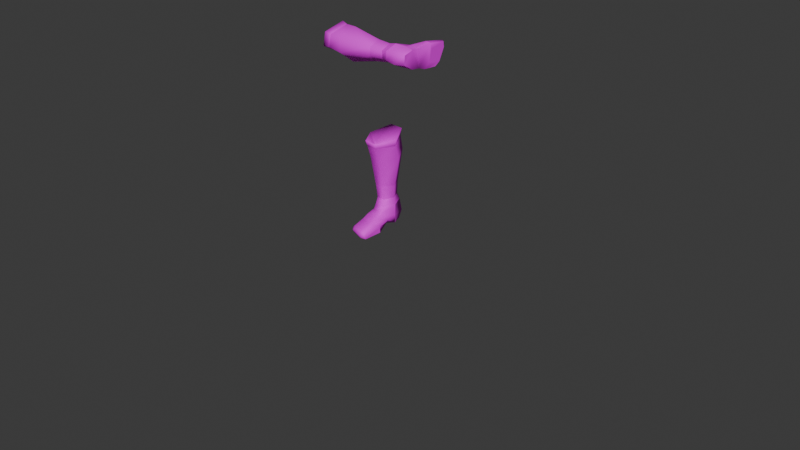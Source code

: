 # Source: chain_boots_skinned.blend  (saved by Blender 4.0.36; exported with 4.5.12 LTS)
import bpy
from mathutils import Matrix  # noqa: F401  (used for matrix-valued properties, if any)

bpy.ops.wm.read_factory_settings(use_empty=True)
scene = bpy.context.scene
scene.name = 'Scene'

# ---- collections
col_gltf_not_exported = bpy.data.collections.new('glTF_not_exported'); scene.collection.children.link(col_gltf_not_exported)
col_gltf_not_exported.hide_render = True
col_gltf_not_exported.hide_viewport = True

# ---- images (referenced by path relative to the original .blend; pixels are not part of the script)
import os
ASSET_DIR = os.environ.get("B2B_ASSET_DIR", "")  # directory of the original .blend (textures are referenced by path, not embedded)
HERE = os.path.dirname(os.path.abspath(__file__))  # packed textures are extracted next to this script under _unpacked/

def load_image(name, relpath, width, height, colorspace="sRGB"):
    """Load a texture the original file referenced (path relative to the .blend, or extracted next to this script)."""
    p = next((c for c in (os.path.join(HERE, relpath), os.path.join(ASSET_DIR, relpath)) if relpath and os.path.exists(c)), "")
    if p:
        img = bpy.data.images.load(p, check_existing=True)
        img.name = name
    else:  # same state as the original file: an image datablock whose file is absent (Cycles renders it pink)
        img = bpy.data.images.new(name, width, height)
        img.source = "FILE"
        img.filepath = "//" + (relpath or name)
    img.colorspace_settings.name = colorspace
    return img
img_atlas_2k_diff_png = load_image('atlas_2k_diff.png', 'atlas_2k_diff.png', 1024, 1024, 'sRGB')

# ---- materials (node trees are filled in below, after node groups)
mat_13___default = bpy.data.materials.new('13 - Default')
mat_13___default.use_backface_culling = True
mat_13___default.use_transparent_shadow = False
mat_13___default.diffuse_color = (0.5686, 0.9843, 0.5686, 1.0)

# ---- material node trees
mat_13___default.use_nodes = True; mat_13___default.node_tree.nodes.clear()
_N = mat_13___default.node_tree.nodes; _L = mat_13___default.node_tree.links
n0 = _N.new('ShaderNodeBsdfPrincipled'); n0.name = 'Principled BSDF'; n0.location = (10, 300)
n0.inputs[1].default_value = 0.2
n0.inputs[2].default_value = 0.8
n1 = _N.new('ShaderNodeOutputMaterial'); n1.name = 'Material Output'; n1.location = (320, 270)
n2 = _N.new('ShaderNodeTexImage'); n2.name = 'Image Texture'; n2.location = (-280, 275)
n2.image = img_atlas_2k_diff_png
_L.new(n0.outputs[0], n1.inputs[0])
_L.new(n2.outputs[0], n0.inputs[0])
n1.is_active_output = True

# ---- world
world_world = bpy.data.worlds.new('World'); scene.world = world_world
world_world.use_nodes = True; world_world.node_tree.nodes.clear()
_N = world_world.node_tree.nodes; _L = world_world.node_tree.links
n0 = _N.new('ShaderNodeOutputWorld'); n0.name = 'World Output'; n0.location = (300, 300)
n1 = _N.new('ShaderNodeBackground'); n1.name = 'Background'; n1.location = (10, 300)
n1.inputs[0].default_value = (0.05088, 0.05088, 0.05088, 1.0)
_L.new(n1.outputs[0], n0.inputs[0])
n0.is_active_output = True
world_world.color = (0.05088, 0.05088, 0.05088)
world_world.use_sun_shadow = False
world_world.sun_shadow_jitter_overblur = 0.0

# ---- meshes
me_scale_boots = bpy.data.meshes.new('scale_boots')
me_scale_boots.from_pydata([(-0.006408, 0.001595, 0.000258), (-0.006485, 0.001246, 0.0009775), (-0.006168, 0.001253, 0.001116), (-0.006083, 0.001635, 0.0003266), (-0.006497, 0.0006875, 0.001001), (-0.00618, 0.0006403, 0.001141), (-0.005881, 0.0004966, -0.0006918), (-0.006118, 5.052e-05, 0.0002725), (-0.00644, 0.0001498, 0.0002087), (-0.006224, 0.0005565, -0.0006705), (-0.006224, 0.0005565, -0.0006705), (-0.0062, 0.00119, -0.0007025), (-0.005855, 0.001192, -0.0007268), (-0.005881, 0.0004966, -0.0006918), (-0.006083, 0.001635, 0.0003266), (-0.006408, 0.001595, 0.000258), (-0.006118, 5.052e-05, 0.0002725), (-0.00644, 0.0001498, 0.0002087), (-0.002624, 0.003781, -8.658e-05), (-0.002323, 0.003695, -0.0009101), (-0.002298, 0.003378, -0.0007735), (-0.001716, 0.003683, -0.0009974), (-0.001744, 0.003366, -0.0008531), (-0.002572, 0.003456, -2.262e-05), (-0.001042, 0.003745, -0.0001922), (-0.001388, 0.003983, 0.0008118), (-0.001446, 0.00364, 0.0007965), (-0.002077, 0.00401, 0.0009167), (-0.002073, 0.003665, 0.0008921), (-0.00113, 0.003424, -0.0001189), (-0.002077, 0.00401, 0.0009167), (-0.002624, 0.003781, -8.658e-05), (-0.002572, 0.003456, -2.262e-05), (-0.002073, 0.003665, 0.0008921), (-0.001042, 0.003745, -0.0001922), (-0.00113, 0.003424, -0.0001189), (-0.006168, 0.001253, 0.001116), (-0.00618, 0.0006403, 0.001141), (-0.006306, 0.0008794, 0.0009036), (-0.006306, 0.0008814, 0.0009035), (-0.006306, 0.0008826, 0.0009005), (-0.006083, 0.001635, 0.0003266), (-0.005881, 0.0004966, -0.0006918), (-0.005855, 0.001192, -0.0007268), (-0.006305, 0.0008812, 0.0008966), (-0.006305, 0.0008789, 0.0008967), (-0.006306, 0.0008774, 0.0009003), (-0.006118, 5.052e-05, 0.0002725), (-0.002323, 0.003695, -0.0009101), (-0.002624, 0.003781, -8.658e-05), (-0.001839, 0.003558, -0.0007427), (-0.001838, 0.003557, -0.0007458), (-0.001836, 0.003557, -0.000746), (-0.001716, 0.003683, -0.0009974), (-0.001388, 0.003983, 0.0008118), (-0.001042, 0.003745, -0.0001922), (-0.001833, 0.003557, -0.000743), (-0.001835, 0.003558, -0.0007392), (-0.001837, 0.003558, -0.0007389), (-0.002077, 0.00401, 0.0009167), (-0.01095, 3.177e-05, 0.00111), (-0.01095, 3.177e-05, 0.001111), (-0.01095, 3.179e-05, 0.001111), (-0.001244, -0.0009506, -0.0009604), (-0.001244, -0.000951, -0.000961), (-0.001244, -0.0009504, -0.0009613), (-0.01081, 0.0002105, 0.001061), (-0.01081, 0.0002105, 0.001061), (-0.01081, 0.0002105, 0.001062), (-0.01079, 0.001521, 0.001678), (-0.01079, 0.001528, 0.000881), (-0.01079, 0.001243, 0.001237), (-0.01079, 0.0003193, 0.001176), (-0.01079, 0.0003962, 0.002169), (-0.01079, 0.0006723, 0.002232), (-0.01079, 0.0006355, 0.00129), (-0.001567, -0.0009246, -0.002041), (-0.001391, -0.0009246, -0.001061), (-0.001717, -0.0009246, -0.001143), (-0.002564, -0.0009246, -0.0006461), (-0.002637, -0.0009246, -0.00144), (-0.00246, -0.0009246, -0.001751), (-0.002313, -0.0009246, -0.000991), (-0.01079, 0.000478, -0.0001276), (-0.01033, 0.0003987, -6.726e-05), (-0.01036, 0.0003714, 0.000507), (-0.01018, 0.001411, -8.962e-05), (-0.01079, 0.001402, -5.728e-05), (-0.01079, 0.00142, 0.0004433), (-0.01018, 0.001411, -8.962e-05), (-0.009972, 0.001218, 0.0005884), (-0.009689, 0.00117, 0.0004939), (-0.01033, 0.0003987, -6.726e-05), (-0.009973, 0.000523, 0.0007774), (-0.01009, 0.0004752, 0.001231), (-0.009734, 0.0003924, -7.139e-05), (-0.009703, 0.0005968, 0.0006068), (-0.009973, 0.0007335, 0.0008783), (-0.01008, 0.0007106, 0.00132), (-0.01011, 0.001284, 0.0009773), (-0.01036, 0.001455, 0.0004015), (-0.009717, 0.001391, -8.913e-05), (-0.01079, 0.000478, -0.0001276), (-0.01079, 0.0006557, -0.00066), (-0.01033, 0.0005647, -0.0007687), (-0.01033, 0.0003987, -6.726e-05), (-0.009724, 0.0006592, -0.0007222), (-0.01079, 0.00111, -0.0006627), (-0.01028, 0.001175, -0.0007561), (-0.009725, 0.001112, -0.0006645), (-0.009734, 0.0003924, -7.139e-05), (-0.01079, 0.001402, -5.728e-05), (-0.01018, 0.001411, -8.962e-05), (-0.009717, 0.001391, -8.913e-05), (-0.01045, 0.001536, 0.0009719), (-0.01036, 0.001455, 0.0004015), (-0.01079, 0.001528, 0.000881), (-0.01046, 0.0003122, 0.001207), (-0.01079, 0.0003193, 0.001176), (-0.01063, 0.0005681, 0.000411), (-0.01045, 0.001536, 0.0009719), (-0.01031, 0.00136, 0.001262), (-0.01021, 0.0004212, 0.001515), (-0.01046, 0.0003122, 0.001207), (-0.01036, 0.0003714, 0.000507), (-0.0102, 0.0006847, 0.00159), (-0.01043, 0.000419, 0.00221), (-0.01021, 0.0004212, 0.001515), (-0.0102, 0.0006847, 0.00159), (-0.01061, 0.0003752, 0.002301), (-0.0104, 0.0006837, 0.002254), (-0.01046, 0.0003122, 0.001207), (-0.01079, 0.0003962, 0.002169), (-0.01079, 0.0003193, 0.001176), (-0.01061, 0.0006627, 0.002341), (-0.01079, 0.001528, 0.000881), (-0.01079, 0.001521, 0.001678), (-0.01061, 0.001544, 0.001796), (-0.01045, 0.001536, 0.0009719), (-0.01079, 0.001314, 0.001969), (-0.01053, 0.00147, 0.001713), (-0.01031, 0.00136, 0.001262), (-0.01061, 0.001329, 0.002073), (-0.01079, 0.0006723, 0.002232), (-0.01053, 0.00129, 0.001994), (-0.01079, 0.001314, 0.001969), (-0.01079, 0.0003193, 0.001176), (-0.01079, 0.001528, 0.000881), (-0.01079, 0.00142, 0.0004433), (-0.01063, 0.0005681, 0.000411), (-0.01079, 0.001402, -5.728e-05), (-0.01079, 0.000478, -0.0001276), (-0.01079, 0.00111, -0.0006627), (-0.01079, 0.0006557, -0.00066), (-0.009703, 0.0005968, 0.0006068), (-0.009734, 0.0003924, -7.139e-05), (-0.009368, 0.0004631, -5.299e-05), (-0.009371, 0.0006922, 0.0004665), (-0.00938, 0.00115, 0.0003822), (-0.009689, 0.00117, 0.0004939), (-0.009724, 0.0006592, -0.0007222), (-0.009725, 0.001112, -0.0006645), (-0.009395, 0.001072, -0.0005498), (-0.009387, 0.0007261, -0.0006059), (-0.009717, 0.001391, -8.913e-05), (-0.009391, 0.001356, -6.603e-05), (-0.009395, 0.001072, -0.0005498), (-0.009391, 0.001356, -6.603e-05), (-0.008681, 0.001455, -5.884e-05), (-0.00868, 0.001096, -0.0006163), (-0.008675, 0.0006907, -0.0006164), (-0.009387, 0.0007261, -0.0006059), (-0.009368, 0.0004631, -5.299e-05), (-0.00868, 0.000408, -3.272e-05), (-0.008669, 0.000737, 0.0004961), (-0.009371, 0.0006922, 0.0004665), (-0.008665, 0.001149, 0.0005056), (-0.00938, 0.00115, 0.0003822), (-0.009368, 0.0004631, -5.299e-05), (-0.00868, 0.000408, -3.272e-05), (-0.009391, 0.001356, -6.603e-05), (-0.008681, 0.001455, -5.884e-05), (-0.008681, 0.001455, -5.884e-05), (-0.008665, 0.001149, 0.0005056), (-0.007225, 0.001261, 0.0007217), (-0.008669, 0.000737, 0.0004961), (-0.007232, 0.0006787, 0.0007157), (-0.00868, 0.001096, -0.0006163), (-0.008681, 0.001455, -5.884e-05), (-0.007192, 0.001792, -3.277e-05), (-0.008675, 0.0006907, -0.0006164), (-0.007051, 0.00125, -0.000903), (-0.007043, 0.0005923, -0.0008686), (-0.007179, 0.000107, -5.843e-06), (-0.00868, 0.000408, -3.272e-05), (-0.007179, 0.000107, -5.843e-06), (-0.007192, 0.001792, -3.277e-05), (-0.006485, 0.001246, 0.0009775), (-0.006497, 0.0006875, 0.001001), (-0.006408, 0.001595, 0.000258), (-0.00868, 0.000408, -3.272e-05), (-0.00644, 0.0001498, 0.0002087), (-0.0062, 0.00119, -0.0007025), (-0.006224, 0.0005565, -0.0006705), (-0.006408, 0.001595, 0.000258), (-0.00644, 0.0001498, 0.0002087), (-0.001418, -0.0009246, 0.0002517), (-0.001562, -0.000767, -0.0002752), (-0.001375, -0.0004928, -0.0003908), (-0.002349, -0.0003136, 0.0003072), (-0.002443, -0.0005001, -0.0001767), (-0.002413, -0.0009246, -0.0002215), (-0.002349, -0.0003136, 0.0003072), (-0.00233, 0.0001472, 0.0003044), (-0.002169, 0.0001744, -0.0002979), (-0.001554, -0.0001097, -0.0006448), (-0.00161, 0.0001606, -0.0004679), (-0.001338, 0.0001301, 0.0001863), (-0.001552, -0.0002302, -0.001101), (-0.001795, -0.0002208, -0.001166), (-0.001345, -0.0004642, 0.0001833), (-0.001375, -0.0004928, -0.0003908), (-0.002226, -0.0001081, -0.0003868), (-0.002331, -0.0002456, -0.0007671), (-0.002443, -0.0005001, -0.0001767), (-0.001773, -0.0001097, -0.000724), (-0.001418, -0.0009246, 0.0002517), (-0.001345, -0.0004642, 0.0001833), (-0.001439, -0.0004645, 0.0008979), (-0.001338, 0.0001301, 0.0001863), (-0.001538, 0.0001404, 0.0008606), (-0.001541, -0.0009246, 0.0007992), (-0.002048, -0.000417, 0.0009467), (-0.001995, 0.0001392, 0.0008488), (-0.001993, -0.0009246, 0.0008477), (-0.002349, -0.0003136, 0.0003072), (-0.00233, 0.0001472, 0.0003044), (-0.002344, -0.0009246, 0.0002747), (-0.002581, -0.000585, -0.000736), (-0.002564, -0.0009246, -0.0006461), (-0.002344, -0.0009246, 0.0002747), (-0.001345, -0.0004642, 0.0001833), (-0.001387, -0.0006014, -0.001093), (-0.001391, -0.0009246, -0.001061), (-0.002581, -0.000585, -0.000736), (-0.001526, -0.0003423, -0.001389), (-0.001796, -0.0003328, -0.001437), (-0.001387, -0.0006014, -0.001093), (-0.002435, -0.0004505, -0.001043), (-0.001526, -0.0003423, -0.001389), (-0.001594, -0.0005718, -0.00208), (-0.001862, -0.0005427, -0.002097), (-0.001387, -0.0006014, -0.001093), (-0.00156, -0.0007492, -0.002175), (-0.00185, -0.0007492, -0.002186), (-0.001391, -0.0009246, -0.001061), (-0.001567, -0.0009246, -0.002041), (-0.001848, -0.0009246, -0.002076), (-0.002564, -0.0009246, -0.0006461), (-0.002581, -0.000585, -0.000736), (-0.002672, -0.00075, -0.001555), (-0.002637, -0.0009246, -0.00144), (-0.002486, -0.00075, -0.001852), (-0.002435, -0.0004505, -0.001043), (-0.002589, -0.0006653, -0.00148), (-0.002439, -0.0006653, -0.001777), (-0.00246, -0.0009246, -0.001751), (-0.001848, -0.0009246, -0.002076), (-0.001391, -0.0009246, -0.001061), (-0.001562, -0.000767, -0.0002752), (-0.002413, -0.0009246, -0.0002215), (-0.002564, -0.0009246, -0.0006461), (-0.001796, -0.0003328, -0.001437), (-0.002413, -0.0009246, -0.0002215), (-0.001562, -0.000767, -0.0002752), (-0.001418, -0.0009246, 0.0002517), (-0.001541, -0.0009246, 0.0007992), (-0.001993, -0.0009246, 0.0008477), (-0.002344, -0.0009246, 0.0002747), (-0.001691, 0.0004927, -0.0003189), (-0.00161, 0.0001606, -0.0004679), (-0.002169, 0.0001744, -0.0002979), (-0.00141, 0.0004965, 0.0001748), (-0.001338, 0.0001301, 0.0001863), (-0.001617, 0.0004777, 0.0007514), (-0.001538, 0.0001404, 0.0008606), (-0.001967, 0.0004697, 0.0007304), (-0.001995, 0.0001392, 0.0008488), (-0.002298, 0.0004728, 0.0002777), (-0.00233, 0.0001472, 0.0003044), (-0.002138, 0.0004835, -0.000189), (-0.001984, 0.001185, 0.0007984), (-0.001967, 0.0004697, 0.0007304), (-0.001617, 0.0004777, 0.0007514), (-0.002397, 0.001183, 0.0002799), (-0.002298, 0.0004728, 0.0002777), (-0.00141, 0.0004965, 0.0001748), (-0.001691, 0.0004927, -0.0003189), (-0.001738, 0.001195, -0.0003444), (-0.001358, 0.001184, 0.0001486), (-0.002138, 0.0004835, -0.000189), (-0.00141, 0.0004965, 0.0001748), (-0.001358, 0.001184, 0.0001486), (-0.00158, 0.00119, 0.0007578), (-0.002298, 0.0004728, 0.0002777), (-0.002397, 0.001183, 0.0002799), (-0.002149, 0.001198, -0.0003125), (-0.002397, 0.001183, 0.0002799), (-0.002735, 0.002672, 0.0002867), (-0.002283, 0.002638, -0.0005173), (-0.002149, 0.001198, -0.0003125), (-0.001703, 0.002631, -0.00057), (-0.00158, 0.00119, 0.0007578), (-0.001457, 0.002822, 0.0009975), (-0.002108, 0.002813, 0.001098), (-0.001358, 0.001184, 0.0001486), (-0.001061, 0.002685, 9.036e-05), (-0.001984, 0.001185, 0.0007984), (-0.002735, 0.002672, 0.0002867), (-0.001738, 0.001195, -0.0003444), (-0.001061, 0.002685, 9.036e-05), (-0.002572, 0.003456, -2.262e-05), (-0.002298, 0.003378, -0.0007735), (-0.001744, 0.003366, -0.0008531), (-0.00113, 0.003424, -0.0001189), (-0.001446, 0.00364, 0.0007965), (-0.002073, 0.003665, 0.0008921), (-0.002572, 0.003456, -2.262e-05), (-0.002397, 0.001183, 0.0002799), (-0.00113, 0.003424, -0.0001189), (-0.001358, 0.001184, 0.0001486)], [], [(0, 1, 2), (2, 3, 0), (1, 4, 5), (6, 7, 8), (8, 9, 6), (10, 11, 12), (12, 13, 10), (14, 12, 11), (11, 15, 14), (5, 2, 1), (16, 5, 4), (4, 17, 16), (18, 19, 20), (19, 21, 22), (20, 23, 18), (24, 25, 26), (25, 27, 28), (26, 29, 24), (28, 26, 25), (30, 31, 32), (32, 33, 30), (21, 34, 35), (22, 20, 19), (35, 22, 21), (36, 37, 38), (39, 40, 41), (42, 43, 44), (45, 46, 47), (41, 36, 39), (43, 41, 40), (44, 45, 42), (40, 44, 43), (47, 42, 45), (37, 47, 46), (38, 39, 36), (46, 38, 37), (48, 49, 50), (51, 52, 53), (54, 55, 56), (57, 58, 59), (59, 54, 57), (49, 59, 58), (50, 51, 48), (58, 50, 49), (53, 48, 51), (55, 53, 52), (56, 57, 54), (52, 56, 55), (60, 61, 62), (63, 64, 65), (66, 67, 68), (69, 70, 71), (72, 73, 74), (70, 72, 75), (76, 77, 78), (79, 80, 81), (77, 79, 82), (83, 84, 85), (86, 87, 88), (89, 90, 91), (92, 93, 94), (93, 92, 95), (95, 96, 93), (97, 98, 94), (97, 90, 99), (90, 97, 96), (90, 89, 100), (91, 101, 89), (96, 97, 93), (96, 91, 90), (102, 103, 104), (105, 104, 106), (103, 107, 108), (104, 105, 102), (104, 108, 109), (106, 110, 105), (107, 111, 112), (112, 108, 107), (108, 112, 113), (108, 104, 103), (109, 106, 104), (113, 109, 108), (114, 115, 88), (88, 116, 114), (88, 115, 86), (117, 118, 119), (85, 119, 83), (119, 85, 117), (120, 121, 99), (100, 99, 90), (122, 94, 98), (122, 123, 124), (94, 93, 97), (94, 124, 92), (124, 94, 122), (121, 125, 98), (99, 98, 97), (99, 100, 120), (98, 125, 122), (98, 99, 121), (126, 127, 128), (127, 126, 129), (129, 126, 130), (129, 131, 127), (131, 129, 132), (132, 133, 131), (132, 129, 134), (135, 136, 137), (137, 138, 135), (137, 136, 139), (138, 137, 140), (140, 141, 138), (140, 137, 142), (139, 142, 137), (139, 143, 134), (134, 143, 132), (134, 142, 139), (142, 144, 140), (142, 134, 130), (74, 75, 72), (74, 145, 71), (75, 71, 70), (71, 145, 69), (71, 75, 74), (146, 147, 148), (130, 134, 129), (130, 144, 142), (144, 130, 128), (141, 140, 144), (128, 130, 126), (128, 141, 144), (148, 149, 146), (148, 150, 151), (151, 150, 152), (151, 149, 148), (152, 153, 151), (154, 155, 156), (157, 158, 159), (160, 161, 162), (155, 160, 163), (156, 157, 154), (163, 156, 155), (161, 164, 165), (162, 163, 160), (159, 154, 157), (164, 159, 158), (165, 162, 161), (158, 165, 164), (166, 167, 168), (169, 170, 171), (168, 169, 166), (172, 173, 174), (174, 175, 172), (174, 176, 177), (171, 166, 169), (178, 171, 170), (170, 179, 178), (177, 175, 174), (180, 177, 176), (176, 181, 180), (182, 183, 184), (183, 185, 186), (187, 188, 189), (190, 187, 191), (190, 192, 193), (185, 194, 195), (196, 184, 197), (184, 186, 198), (184, 196, 182), (197, 199, 196), (193, 200, 190), (201, 193, 192), (192, 191, 202), (192, 203, 201), (189, 191, 187), (191, 192, 190), (191, 189, 204), (202, 203, 192), (204, 202, 191), (195, 186, 185), (186, 184, 183), (186, 195, 205), (198, 197, 184), (205, 198, 186), (206, 207, 208), (209, 210, 211), (212, 213, 214), (215, 216, 217), (215, 218, 219), (220, 221, 218), (217, 220, 215), (214, 222, 212), (222, 223, 224), (222, 214, 216), (225, 219, 223), (216, 215, 225), (216, 225, 222), (226, 227, 228), (227, 229, 230), (231, 228, 232), (230, 228, 227), (228, 230, 233), (228, 231, 226), (234, 232, 235), (233, 232, 228), (232, 234, 231), (232, 233, 236), (235, 237, 234), (236, 235, 232), (238, 239, 211), (211, 240, 209), (211, 210, 238), (208, 241, 206), (242, 208, 207), (207, 243, 242), (224, 212, 222), (244, 224, 223), (218, 245, 246), (218, 215, 220), (245, 218, 221), (221, 247, 245), (223, 222, 225), (223, 248, 244), (248, 223, 219), (246, 219, 218), (219, 225, 215), (219, 246, 248), (249, 250, 251), (249, 252, 253), (250, 253, 254), (252, 255, 256), (253, 250, 249), (253, 256, 257), (256, 253, 252), (258, 259, 260), (261, 260, 262), (259, 263, 264), (260, 261, 258), (260, 264, 265), (264, 260, 259), (266, 262, 254), (257, 254, 253), (262, 266, 261), (262, 265, 251), (254, 251, 250), (254, 257, 266), (78, 267, 76), (267, 78, 82), (81, 82, 79), (82, 78, 77), (82, 81, 267), (268, 269, 270), (270, 271, 268), (263, 265, 264), (265, 263, 272), (265, 262, 260), (251, 254, 262), (251, 272, 249), (272, 251, 265), (273, 274, 275), (275, 276, 277), (275, 278, 273), (277, 278, 275), (279, 280, 281), (280, 279, 282), (282, 283, 280), (283, 282, 284), (285, 284, 286), (284, 285, 283), (286, 287, 285), (287, 286, 288), (288, 289, 287), (289, 288, 290), (281, 290, 279), (290, 281, 289), (291, 292, 293), (292, 291, 294), (294, 295, 292), (296, 297, 298), (298, 299, 296), (298, 297, 300), (301, 302, 303), (293, 303, 291), (303, 293, 301), (304, 305, 306), (300, 306, 298), (306, 300, 304), (307, 308, 309), (310, 309, 311), (312, 313, 314), (312, 315, 316), (317, 314, 318), (319, 311, 320), (308, 321, 322), (322, 309, 308), (309, 322, 323), (309, 310, 307), (316, 313, 312), (324, 325, 313), (313, 316, 324), (313, 325, 326), (326, 314, 313), (314, 317, 312), (314, 326, 327), (318, 328, 317), (327, 318, 314), (323, 311, 309), (311, 323, 329), (311, 319, 310), (320, 330, 319), (329, 320, 311)])
me_scale_boots.polygons.foreach_set('use_smooth', [1, 1, 1, 1, 1, 1, 1, 1, 1, 1, 1, 1, 1, 1, 1, 1, 1, 1, 1, 1, 1, 1, 1, 1, 1, 1, 1, 1, 1, 1, 1, 1, 1, 1, 1, 1, 1, 1, 1, 1, 1, 1, 1, 1, 1, 1, 1, 1, 0, 0, 0, 1, 1, 1, 1, 1, 1, 1, 1, 1, 1, 1, 1, 1, 1, 1, 1, 1, 1, 1, 1, 1, 1, 1, 1, 1, 1, 1, 1, 1, 1, 1, 1, 1, 1, 1, 1, 1, 1, 1, 1, 1, 1, 1, 1, 1, 1, 1, 1, 1, 1, 1, 1, 1, 1, 1, 1, 1, 1, 1, 1, 1, 1, 1, 1, 1, 1, 1, 1, 1, 0, 1, 0, 0, 1, 1, 1, 1, 1, 1, 1, 1, 1, 1, 1, 1, 1, 1, 1, 1, 1, 1, 1, 1, 1, 1, 1, 1, 1, 1, 1, 1, 1, 1, 1, 1, 1, 1, 1, 1, 1, 1, 1, 1, 1, 1, 1, 1, 1, 1, 1, 1, 1, 1, 1, 1, 1, 1, 1, 1, 1, 1, 1, 1, 1, 1, 1, 1, 1, 1, 1, 1, 1, 1, 1, 1, 1, 1, 1, 1, 1, 1, 1, 1, 1, 1, 1, 1, 1, 1, 1, 1, 1, 1, 1, 1, 1, 1, 1, 1, 1, 1, 1, 1, 1, 1, 1, 1, 1, 1, 1, 1, 1, 1, 1, 1, 1, 1, 1, 1, 1, 1, 1, 1, 1, 1, 0, 0, 1, 1, 0, 1, 1, 1, 1, 1, 1, 1, 1, 1, 1, 1, 1, 1, 1, 1, 1, 1, 1, 1, 1, 1, 1, 1, 1, 1, 1, 1, 1, 1, 1, 1, 1, 1, 1, 1, 1, 1, 1, 1, 1, 1, 1, 1, 1, 1, 1, 1, 1, 1, 1, 1, 1, 1, 1, 1, 1, 1, 1, 1, 1])
_uv = me_scale_boots.uv_layers.new(name='UVMap')
_uv.uv.foreach_set('vector', [0.4278, 0.7689, 0.4281, 0.7682, 0.4345, 0.7682, 0.4345, 0.7682, 0.4343, 0.7689, 0.4278, 0.7689, 0.4281, 0.7682, 0.428, 0.7683, 0.4344, 0.7683, 0.4342, 0.7694, 0.4344, 0.7684, 0.4279, 0.7684, 0.4279, 0.7684, 0.4277, 0.7694, 0.4342, 0.7694, 0.4277, 0.7694, 0.4278, 0.7688, 0.4343, 0.7689, 0.4343, 0.7689, 0.4342, 0.7695, 0.4277, 0.7694, 0.4345, 0.768, 0.4343, 0.7689, 0.4278, 0.7688, 0.4278, 0.7688, 0.428, 0.768, 0.4345, 0.768, 0.4344, 0.7683, 0.4345, 0.7682, 0.4281, 0.7682, 0.4342, 0.7693, 0.4344, 0.7683, 0.428, 0.7683, 0.428, 0.7683, 0.4278, 0.7693, 0.4342, 0.7693, 0.4342, 0.7692, 0.4344, 0.7685, 0.4279, 0.7685, 0.4344, 0.7685, 0.4345, 0.768, 0.428, 0.768, 0.4279, 0.7685, 0.4278, 0.7692, 0.4342, 0.7692, 0.4345, 0.768, 0.4343, 0.7688, 0.4279, 0.7688, 0.4343, 0.7688, 0.4342, 0.7695, 0.4277, 0.7694, 0.4279, 0.7688, 0.428, 0.768, 0.4345, 0.768, 0.4277, 0.7694, 0.4279, 0.7688, 0.4343, 0.7688, 0.4342, 0.7694, 0.4344, 0.7683, 0.4279, 0.7683, 0.4279, 0.7683, 0.4277, 0.7693, 0.4342, 0.7694, 0.4345, 0.768, 0.4343, 0.7689, 0.4279, 0.7689, 0.428, 0.768, 0.4279, 0.7685, 0.4344, 0.7685, 0.4279, 0.7689, 0.428, 0.768, 0.4345, 0.768, 1.426, 1.785, 1.436, 1.784, 1.432, 1.766, 1.432, 1.766, 1.432, 1.766, 1.419, 1.781, 1.437, 1.785, 1.427, 1.786, 1.432, 1.766, 1.432, 1.766, 1.432, 1.766, 1.443, 1.78, 1.419, 1.781, 1.426, 1.785, 1.432, 1.766, 1.427, 1.786, 1.419, 1.781, 1.432, 1.766, 1.432, 1.766, 1.432, 1.766, 1.437, 1.785, 1.432, 1.766, 1.432, 1.766, 1.427, 1.786, 1.443, 1.78, 1.437, 1.785, 1.432, 1.766, 1.436, 1.784, 1.443, 1.78, 1.432, 1.766, 1.432, 1.766, 1.432, 1.766, 1.426, 1.785, 1.432, 1.766, 1.432, 1.766, 1.436, 1.784, 1.438, 1.785, 1.443, 1.78, 1.431, 1.766, 1.431, 1.766, 1.431, 1.766, 1.429, 1.785, 1.426, 1.785, 1.418, 1.781, 1.431, 1.766, 1.431, 1.766, 1.431, 1.766, 1.437, 1.785, 1.437, 1.785, 1.426, 1.785, 1.431, 1.766, 1.443, 1.78, 1.437, 1.785, 1.431, 1.766, 1.431, 1.766, 1.431, 1.766, 1.438, 1.785, 1.431, 1.766, 1.431, 1.766, 1.443, 1.78, 1.429, 1.785, 1.438, 1.785, 1.431, 1.766, 1.418, 1.781, 1.429, 1.785, 1.431, 1.766, 1.431, 1.766, 1.431, 1.766, 1.426, 1.785, 1.431, 1.766, 1.431, 1.766, 1.418, 1.781, -0.4987, -0.6874, -0.4987, -0.6874, -0.4987, -0.6874, -0.499, -0.686, -0.499, -0.686, -0.499, -0.686, -0.499, -0.6858, -0.499, -0.6858, -0.499, -0.6858, -0.4784, -0.6595, -0.4669, -0.6587, -0.4706, -0.6642, -0.4649, -0.681, -0.4798, -0.6804, -0.4821, -0.6754, -0.4669, -0.6587, -0.4649, -0.681, -0.4714, -0.675, -0.4796, -0.6809, -0.4648, -0.6811, -0.4714, -0.6751, -0.4672, -0.6587, -0.4787, -0.6599, -0.4817, -0.664, -0.4648, -0.6811, -0.4672, -0.6587, -0.4702, -0.6643, 0.4235, 0.7732, 0.4234, 0.7709, 0.4211, 0.7708, 0.4234, 0.7732, 0.4234, 0.7709, 0.421, 0.7708, 0.5552, 0.9583, 0.5765, 0.954, 0.5747, 0.9743, 0.6188, 0.9564, 0.6013, 0.953, 0.6039, 0.9267, 0.6013, 0.953, 0.6188, 0.9564, 0.619, 0.9685, 0.619, 0.9685, 0.5974, 0.9695, 0.6013, 0.953, 0.594, 0.9481, 0.5957, 0.9225, 0.6039, 0.9267, 0.594, 0.9481, 0.5765, 0.954, 0.5751, 0.9268, 0.5765, 0.954, 0.594, 0.9481, 0.5974, 0.9695, 0.5765, 0.954, 0.5552, 0.9583, 0.5552, 0.9374, 0.5747, 0.9743, 0.5547, 0.9756, 0.5552, 0.9583, 0.5974, 0.9695, 0.594, 0.9481, 0.6013, 0.953, 0.5974, 0.9695, 0.5747, 0.9743, 0.5765, 0.954, 0.4147, 0.7798, 0.4147, 0.7807, 0.4165, 0.7812, 0.4165, 0.7798, 0.4165, 0.7812, 0.4195, 0.781, 0.4147, 0.7807, 0.4147, 0.7825, 0.4164, 0.7824, 0.4165, 0.7812, 0.4165, 0.7798, 0.4147, 0.7798, 0.4165, 0.7812, 0.4164, 0.7824, 0.4195, 0.7828, 0.4195, 0.781, 0.4195, 0.7798, 0.4165, 0.7798, 0.4147, 0.7825, 0.4147, 0.7839, 0.4166, 0.784, 0.4166, 0.784, 0.4164, 0.7824, 0.4147, 0.7825, 0.4164, 0.7824, 0.4166, 0.784, 0.4195, 0.7839, 0.4164, 0.7824, 0.4165, 0.7812, 0.4147, 0.7807, 0.4195, 0.7828, 0.4195, 0.781, 0.4165, 0.7812, 0.4195, 0.7839, 0.4195, 0.7828, 0.4164, 0.7824, 0.4174, 0.7731, 0.421, 0.7731, 0.421, 0.7708, 0.421, 0.7708, 0.4183, 0.7708, 0.4174, 0.7731, 0.421, 0.7708, 0.421, 0.7731, 0.4234, 0.7732, 0.4175, 0.7709, 0.4172, 0.7731, 0.4211, 0.7732, 0.4211, 0.7708, 0.4211, 0.7732, 0.4235, 0.7732, 0.4211, 0.7732, 0.4211, 0.7708, 0.4175, 0.7709, 0.5552, 0.9115, 0.5724, 0.9115, 0.5751, 0.9268, 0.5552, 0.9374, 0.5751, 0.9268, 0.5765, 0.954, 0.6045, 0.9114, 0.6039, 0.9267, 0.5957, 0.9225, 0.6045, 0.9114, 0.6208, 0.9113, 0.6201, 0.935, 0.6039, 0.9267, 0.6013, 0.953, 0.594, 0.9481, 0.6039, 0.9267, 0.6201, 0.935, 0.6188, 0.9564, 0.6201, 0.935, 0.6039, 0.9267, 0.6045, 0.9114, 0.5724, 0.9115, 0.5958, 0.9113, 0.5957, 0.9225, 0.5751, 0.9268, 0.5957, 0.9225, 0.594, 0.9481, 0.5751, 0.9268, 0.5552, 0.9374, 0.5552, 0.9115, 0.5957, 0.9225, 0.5958, 0.9113, 0.6045, 0.9114, 0.5957, 0.9225, 0.5751, 0.9268, 0.5724, 0.9115, 0.5325, 0.3276, 0.5348, 0.3178, 0.5255, 0.3173, 0.5348, 0.3178, 0.5325, 0.3276, 0.5334, 0.3338, 0.5334, 0.3338, 0.5325, 0.3276, 0.525, 0.3274, 0.5334, 0.3338, 0.535, 0.3284, 0.5348, 0.3178, 0.535, 0.3284, 0.5334, 0.3338, 0.5327, 0.3402, 0.5327, 0.3402, 0.5346, 0.3403, 0.535, 0.3284, 0.5327, 0.3402, 0.5334, 0.3338, 0.5265, 0.3337, 0.506, 0.3407, 0.5062, 0.3407, 0.5115, 0.3322, 0.5115, 0.3322, 0.5068, 0.3174, 0.506, 0.3407, 0.5115, 0.3322, 0.5062, 0.3407, 0.518, 0.3402, 0.5068, 0.3174, 0.5115, 0.3322, 0.5142, 0.3294, 0.5142, 0.3294, 0.5171, 0.3176, 0.5068, 0.3174, 0.5142, 0.3294, 0.5115, 0.3322, 0.5179, 0.3324, 0.518, 0.3402, 0.5179, 0.3324, 0.5115, 0.3322, 0.518, 0.3402, 0.5261, 0.3401, 0.5265, 0.3337, 0.5265, 0.3337, 0.5261, 0.3401, 0.5327, 0.3402, 0.5265, 0.3337, 0.5179, 0.3324, 0.518, 0.3402, 0.5179, 0.3324, 0.5189, 0.3279, 0.5142, 0.3294, 0.5179, 0.3324, 0.5265, 0.3337, 0.525, 0.3274, -0.4821, -0.6754, -0.4714, -0.675, -0.4649, -0.681, -0.4821, -0.6754, -0.4816, -0.6636, -0.4706, -0.6642, -0.4714, -0.675, -0.4706, -0.6642, -0.4669, -0.6587, -0.4706, -0.6642, -0.4816, -0.6636, -0.4784, -0.6595, -0.4706, -0.6642, -0.4714, -0.675, -0.4821, -0.6754, -0.4656, -0.6835, -0.4667, -0.6591, -0.497, -0.6595, 0.525, 0.3274, 0.5265, 0.3337, 0.5334, 0.3338, 0.525, 0.3274, 0.5189, 0.3279, 0.5179, 0.3324, 0.5189, 0.3279, 0.525, 0.3274, 0.5255, 0.3173, 0.5171, 0.3176, 0.5142, 0.3294, 0.5189, 0.3279, 0.5255, 0.3173, 0.525, 0.3274, 0.5325, 0.3276, 0.5255, 0.3173, 0.5171, 0.3176, 0.5189, 0.3279, -0.497, -0.6595, -0.497, -0.6829, -0.4656, -0.6835, -0.497, -0.6595, -0.4673, -0.6598, -0.466, -0.6834, -0.466, -0.6834, -0.4673, -0.6598, -0.4972, -0.6602, -0.466, -0.6834, -0.497, -0.6829, -0.497, -0.6595, -0.4972, -0.6602, -0.4971, -0.6828, -0.466, -0.6834, 0.438, 0.767, 0.4396, 0.767, 0.4396, 0.7698, 0.4379, 0.7698, 0.4347, 0.7699, 0.4344, 0.767, 0.4379, 0.767, 0.4349, 0.767, 0.4354, 0.7698, 0.4396, 0.767, 0.4379, 0.767, 0.4379, 0.7698, 0.4396, 0.7698, 0.4379, 0.7698, 0.438, 0.767, 0.4379, 0.7698, 0.4396, 0.7698, 0.4396, 0.767, 0.4349, 0.767, 0.4324, 0.767, 0.4328, 0.7698, 0.4354, 0.7698, 0.4379, 0.7698, 0.4379, 0.767, 0.4344, 0.767, 0.438, 0.767, 0.4379, 0.7698, 0.4324, 0.767, 0.4344, 0.767, 0.4347, 0.7699, 0.4328, 0.7698, 0.4354, 0.7698, 0.4349, 0.767, 0.4347, 0.7699, 0.4328, 0.7698, 0.4324, 0.767, 0.4273, 0.7741, 0.4227, 0.7741, 0.4227, 0.7773, 0.4278, 0.7773, 0.4328, 0.7773, 0.4324, 0.7741, 0.4227, 0.7773, 0.4278, 0.7773, 0.4273, 0.7741, 0.4382, 0.7741, 0.4382, 0.7773, 0.4315, 0.7773, 0.4315, 0.7773, 0.4324, 0.7741, 0.4382, 0.7741, 0.4315, 0.7773, 0.4268, 0.7773, 0.4275, 0.7741, 0.4324, 0.7741, 0.4273, 0.7741, 0.4278, 0.7773, 0.4382, 0.7741, 0.4324, 0.7741, 0.4328, 0.7773, 0.4328, 0.7773, 0.4382, 0.7773, 0.4382, 0.7741, 0.4275, 0.7741, 0.4324, 0.7741, 0.4315, 0.7773, 0.4227, 0.7741, 0.4275, 0.7741, 0.4268, 0.7773, 0.4268, 0.7773, 0.4227, 0.7773, 0.4227, 0.7741, 0.5546, 0.9092, 0.5813, 0.9088, 0.5783, 0.9529, 0.5813, 0.9088, 0.6003, 0.9089, 0.599, 0.953, 0.6006, 0.9095, 0.618, 0.9097, 0.6181, 0.9531, 0.5817, 0.9095, 0.6006, 0.9095, 0.5992, 0.953, 0.5817, 0.9095, 0.5783, 0.953, 0.5547, 0.9529, 0.6003, 0.9089, 0.618, 0.9096, 0.618, 0.9531, 0.5547, 0.9527, 0.5783, 0.9529, 0.5779, 0.9758, 0.5783, 0.9529, 0.599, 0.953, 0.5986, 0.9758, 0.5783, 0.9529, 0.5547, 0.9527, 0.5546, 0.9092, 0.5779, 0.9758, 0.5548, 0.9756, 0.5547, 0.9527, 0.5547, 0.9529, 0.5547, 0.9091, 0.5817, 0.9095, 0.5548, 0.9756, 0.5547, 0.9529, 0.5783, 0.953, 0.5783, 0.953, 0.5992, 0.953, 0.5994, 0.9757, 0.5783, 0.953, 0.5784, 0.9757, 0.5548, 0.9756, 0.6181, 0.9531, 0.5992, 0.953, 0.6006, 0.9095, 0.5992, 0.953, 0.5783, 0.953, 0.5817, 0.9095, 0.5992, 0.953, 0.6181, 0.9531, 0.6181, 0.9757, 0.5994, 0.9757, 0.5784, 0.9757, 0.5783, 0.953, 0.6181, 0.9757, 0.5994, 0.9757, 0.5992, 0.953, 0.618, 0.9531, 0.599, 0.953, 0.6003, 0.9089, 0.599, 0.953, 0.5783, 0.9529, 0.5813, 0.9088, 0.599, 0.953, 0.618, 0.9531, 0.6181, 0.9758, 0.5986, 0.9758, 0.5779, 0.9758, 0.5783, 0.9529, 0.6181, 0.9758, 0.5986, 0.9758, 0.599, 0.953, 0.4236, 0.7732, 0.4211, 0.7732, 0.4211, 0.7709, 0.4234, 0.7732, 0.421, 0.7731, 0.421, 0.7709, 0.5552, 0.9576, 0.5547, 0.9757, 0.5744, 0.9749, 0.6013, 0.9527, 0.5975, 0.9695, 0.6199, 0.9673, 0.6013, 0.9527, 0.6036, 0.9267, 0.595, 0.9229, 0.6197, 0.9542, 0.6205, 0.9334, 0.6036, 0.9267, 0.6199, 0.9673, 0.6197, 0.9542, 0.6013, 0.9527, 0.5744, 0.9749, 0.576, 0.9543, 0.5552, 0.9576, 0.576, 0.9543, 0.5742, 0.9274, 0.5552, 0.937, 0.576, 0.9543, 0.5744, 0.9749, 0.5975, 0.9695, 0.5937, 0.9481, 0.595, 0.9229, 0.5742, 0.9274, 0.5975, 0.9695, 0.6013, 0.9527, 0.5937, 0.9481, 0.5975, 0.9695, 0.5937, 0.9481, 0.576, 0.9543, 0.4147, 0.7798, 0.4165, 0.7798, 0.4165, 0.7812, 0.4165, 0.7798, 0.4195, 0.7798, 0.4195, 0.781, 0.4147, 0.7807, 0.4165, 0.7812, 0.4164, 0.7824, 0.4195, 0.781, 0.4165, 0.7812, 0.4165, 0.7798, 0.4165, 0.7812, 0.4195, 0.781, 0.4195, 0.7828, 0.4165, 0.7812, 0.4147, 0.7807, 0.4147, 0.7798, 0.4147, 0.7825, 0.4164, 0.7824, 0.4166, 0.784, 0.4195, 0.7828, 0.4164, 0.7824, 0.4165, 0.7812, 0.4164, 0.7824, 0.4147, 0.7825, 0.4147, 0.7807, 0.4164, 0.7824, 0.4195, 0.7828, 0.4195, 0.7839, 0.4166, 0.784, 0.4147, 0.7839, 0.4147, 0.7825, 0.4195, 0.7839, 0.4166, 0.784, 0.4164, 0.7824, 0.4174, 0.7731, 0.4183, 0.7709, 0.421, 0.7709, 0.421, 0.7709, 0.4234, 0.7709, 0.4234, 0.7732, 0.421, 0.7709, 0.421, 0.7731, 0.4174, 0.7731, 0.4211, 0.7709, 0.4235, 0.7709, 0.4236, 0.7732, 0.4176, 0.7709, 0.4211, 0.7709, 0.4211, 0.7732, 0.4211, 0.7732, 0.4174, 0.7731, 0.4176, 0.7709, 0.5552, 0.937, 0.5552, 0.9576, 0.576, 0.9543, 0.5552, 0.9115, 0.5552, 0.937, 0.5742, 0.9274, 0.6036, 0.9267, 0.604, 0.9114, 0.5949, 0.9113, 0.6036, 0.9267, 0.6013, 0.9527, 0.6197, 0.9542, 0.604, 0.9114, 0.6036, 0.9267, 0.6205, 0.9334, 0.6205, 0.9334, 0.6207, 0.9113, 0.604, 0.9114, 0.5742, 0.9274, 0.576, 0.9543, 0.5937, 0.9481, 0.5742, 0.9274, 0.5712, 0.9115, 0.5552, 0.9115, 0.5712, 0.9115, 0.5742, 0.9274, 0.595, 0.9229, 0.5949, 0.9113, 0.595, 0.9229, 0.6036, 0.9267, 0.595, 0.9229, 0.5937, 0.9481, 0.6013, 0.9527, 0.595, 0.9229, 0.5949, 0.9113, 0.5712, 0.9115, 0.535, 0.3177, 0.5327, 0.3275, 0.5252, 0.3273, 0.535, 0.3177, 0.5352, 0.3282, 0.5335, 0.3337, 0.5327, 0.3275, 0.5335, 0.3337, 0.5267, 0.3336, 0.5352, 0.3282, 0.5347, 0.3401, 0.5329, 0.3401, 0.5335, 0.3337, 0.5327, 0.3275, 0.535, 0.3177, 0.5335, 0.3337, 0.5329, 0.3401, 0.5262, 0.34, 0.5329, 0.3401, 0.5335, 0.3337, 0.5352, 0.3282, 0.5062, 0.3405, 0.507, 0.3172, 0.5117, 0.3321, 0.5063, 0.3405, 0.5117, 0.3321, 0.518, 0.3323, 0.507, 0.3172, 0.5172, 0.3175, 0.5144, 0.3293, 0.5117, 0.3321, 0.5063, 0.3405, 0.5062, 0.3405, 0.5117, 0.3321, 0.5144, 0.3293, 0.5191, 0.3277, 0.5144, 0.3293, 0.5117, 0.3321, 0.507, 0.3172, 0.5182, 0.3401, 0.518, 0.3323, 0.5267, 0.3336, 0.5262, 0.34, 0.5267, 0.3336, 0.5335, 0.3337, 0.518, 0.3323, 0.5182, 0.3401, 0.5063, 0.3405, 0.518, 0.3323, 0.5191, 0.3277, 0.5252, 0.3273, 0.5267, 0.3336, 0.5252, 0.3273, 0.5327, 0.3275, 0.5267, 0.3336, 0.5262, 0.34, 0.5182, 0.3401, -0.4714, -0.6751, -0.482, -0.676, -0.4796, -0.6809, -0.482, -0.676, -0.4714, -0.6751, -0.4702, -0.6643, -0.4817, -0.664, -0.4702, -0.6643, -0.4672, -0.6587, -0.4702, -0.6643, -0.4714, -0.6751, -0.4648, -0.6811, -0.4702, -0.6643, -0.4817, -0.664, -0.482, -0.676, -0.4969, -0.6827, -0.497, -0.6592, -0.4668, -0.6593, -0.4668, -0.6593, -0.4664, -0.6835, -0.4969, -0.6827, 0.5172, 0.3175, 0.5191, 0.3277, 0.5144, 0.3293, 0.5191, 0.3277, 0.5172, 0.3175, 0.5257, 0.3172, 0.5191, 0.3277, 0.518, 0.3323, 0.5117, 0.3321, 0.5252, 0.3273, 0.5267, 0.3336, 0.518, 0.3323, 0.5252, 0.3273, 0.5257, 0.3172, 0.535, 0.3177, 0.5257, 0.3172, 0.5252, 0.3273, 0.5191, 0.3277, -0.497, -0.6595, -0.497, -0.6829, -0.466, -0.6834, -0.466, -0.6834, -0.4971, -0.6827, -0.4972, -0.6601, -0.466, -0.6834, -0.4665, -0.6598, -0.497, -0.6595, -0.4972, -0.6601, -0.4665, -0.6598, -0.466, -0.6834, 0.4379, 0.7698, 0.438, 0.767, 0.4345, 0.767, 0.438, 0.767, 0.4379, 0.7698, 0.4396, 0.7698, 0.4396, 0.7698, 0.4396, 0.767, 0.438, 0.767, 0.4396, 0.767, 0.4396, 0.7698, 0.4379, 0.7698, 0.4379, 0.767, 0.4379, 0.7698, 0.4354, 0.7698, 0.4379, 0.7698, 0.4379, 0.767, 0.4396, 0.767, 0.4354, 0.7698, 0.435, 0.767, 0.4379, 0.767, 0.435, 0.767, 0.4354, 0.7698, 0.4329, 0.7698, 0.4329, 0.7698, 0.4325, 0.767, 0.435, 0.767, 0.4325, 0.767, 0.4329, 0.7698, 0.4347, 0.7699, 0.4345, 0.767, 0.4347, 0.7699, 0.4379, 0.7698, 0.4347, 0.7699, 0.4345, 0.767, 0.4325, 0.767, 0.4276, 0.7773, 0.4269, 0.7741, 0.4324, 0.7741, 0.4269, 0.7741, 0.4276, 0.7773, 0.4227, 0.7773, 0.4227, 0.7773, 0.4227, 0.7741, 0.4269, 0.7741, 0.4382, 0.7741, 0.4319, 0.7741, 0.4318, 0.7773, 0.4318, 0.7773, 0.4382, 0.7773, 0.4382, 0.7741, 0.4318, 0.7773, 0.4319, 0.7741, 0.427, 0.7741, 0.4382, 0.7741, 0.4383, 0.7773, 0.433, 0.7773, 0.4324, 0.7741, 0.433, 0.7773, 0.4276, 0.7773, 0.433, 0.7773, 0.4324, 0.7741, 0.4382, 0.7741, 0.4227, 0.7741, 0.4227, 0.7773, 0.4269, 0.7773, 0.427, 0.7741, 0.4269, 0.7773, 0.4318, 0.7773, 0.4269, 0.7773, 0.427, 0.7741, 0.4227, 0.7741, 0.5547, 0.9092, 0.5547, 0.9528, 0.5785, 0.9529, 0.5814, 0.9091, 0.5785, 0.9529, 0.5987, 0.953, 0.5819, 0.9094, 0.5784, 0.953, 0.5987, 0.953, 0.5819, 0.9094, 0.5547, 0.9091, 0.5547, 0.9529, 0.6007, 0.9094, 0.5987, 0.953, 0.6181, 0.9531, 0.6003, 0.9091, 0.5987, 0.953, 0.6181, 0.9531, 0.5547, 0.9528, 0.5548, 0.9756, 0.5777, 0.9757, 0.5777, 0.9757, 0.5785, 0.9529, 0.5547, 0.9528, 0.5785, 0.9529, 0.5777, 0.9757, 0.5992, 0.9757, 0.5785, 0.9529, 0.5814, 0.9091, 0.5547, 0.9092, 0.5547, 0.9529, 0.5784, 0.953, 0.5819, 0.9094, 0.5548, 0.9757, 0.578, 0.9757, 0.5784, 0.953, 0.5784, 0.953, 0.5547, 0.9529, 0.5548, 0.9757, 0.5784, 0.953, 0.578, 0.9757, 0.5989, 0.9757, 0.5989, 0.9757, 0.5987, 0.953, 0.5784, 0.953, 0.5987, 0.953, 0.6007, 0.9094, 0.5819, 0.9094, 0.5987, 0.953, 0.5989, 0.9757, 0.618, 0.9757, 0.6181, 0.9531, 0.618, 0.9096, 0.6007, 0.9094, 0.618, 0.9757, 0.6181, 0.9531, 0.5987, 0.953, 0.5992, 0.9757, 0.5987, 0.953, 0.5785, 0.9529, 0.5987, 0.953, 0.5992, 0.9757, 0.6181, 0.9758, 0.5987, 0.953, 0.6003, 0.9091, 0.5814, 0.9091, 0.6181, 0.9531, 0.618, 0.9096, 0.6003, 0.9091, 0.6181, 0.9758, 0.6181, 0.9531, 0.5987, 0.953])
me_scale_boots.materials.append(mat_13___default)
me_scale_boots.update()
me_scale_boots.normals_split_custom_set([tuple(v) for v in zip(*[iter([-0.1233, 0.9924, -0.002097, -0.3367, 0.5758, 0.745, 0.544, 0.351, 0.7621, 0.544, 0.351, 0.7621, 0.593, 0.79, 0.1557, -0.1233, 0.9924, -0.002097, -0.3367, 0.5758, 0.745, -0.4194, -0.4282, 0.8005, 0.5487, -0.3197, 0.7725, 0.6344, -0.4988, -0.5905, 0.4766, -0.8594, 0.185, -0.3005, -0.9532, 0.03246, -0.3005, -0.9532, 0.03246, -0.1461, -0.5416, -0.8279, 0.6344, -0.4988, -0.5905, -0.1461, -0.5415, -0.8279, -0.06043, 0.5661, -0.8221, 0.6715, 0.4156, -0.6135, 0.6715, 0.4156, -0.6135, 0.6344, -0.4988, -0.5905, -0.1461, -0.5415, -0.8279, 0.593, 0.79, 0.1558, 0.6715, 0.4156, -0.6135, -0.06043, 0.5661, -0.8221, -0.06043, 0.5661, -0.8221, -0.1233, 0.9924, -0.002112, 0.593, 0.79, 0.1558, 0.5487, -0.3197, 0.7725, 0.544, 0.351, 0.7621, -0.3367, 0.5758, 0.745, 0.4766, -0.8594, 0.185, 0.5487, -0.3197, 0.7725, -0.4194, -0.4282, 0.8005, -0.4194, -0.4282, 0.8005, -0.3005, -0.9532, 0.03247, 0.4766, -0.8594, 0.185, -0.808, 0.585, -0.07073, -0.4395, 0.5255, -0.7285, -0.6439, -0.3446, -0.6831, -0.4395, 0.5255, -0.7285, 0.252, 0.5712, -0.7812, 0.3497, -0.4151, -0.8399, -0.6439, -0.3446, -0.6831, -0.9853, -0.1355, 0.1039, -0.808, 0.585, -0.07073, 0.8318, 0.4825, -0.2746, 0.5532, 0.6371, 0.5368, 0.6262, -0.1395, 0.767, 0.5532, 0.6371, 0.5368, -0.3549, 0.6693, 0.6527, -0.4761, -0.06671, 0.8769, 0.6262, -0.1395, 0.767, 0.9483, -0.2895, -0.13, 0.8318, 0.4825, -0.2746, -0.4761, -0.06671, 0.8769, 0.6262, -0.1395, 0.767, 0.5532, 0.6371, 0.5368, -0.3548, 0.6693, 0.6528, -0.808, 0.5849, -0.07079, -0.9853, -0.1354, 0.1038, -0.9853, -0.1354, 0.1038, -0.476, -0.06671, 0.8769, -0.3548, 0.6693, 0.6528, 0.252, 0.5712, -0.7812, 0.8317, 0.4825, -0.2746, 0.9483, -0.2895, -0.13, 0.3497, -0.4151, -0.8399, -0.6439, -0.3446, -0.6831, -0.4395, 0.5255, -0.7285, 0.9483, -0.2895, -0.13, 0.3497, -0.4151, -0.8399, 0.252, 0.5712, -0.7812, 0.544, 0.351, 0.7621, 0.5487, -0.3197, 0.7725, 0.9262, 0.1327, -0.353, 0.9332, -0.1568, -0.3234, 0.9689, -0.239, 0.06414, 0.593, 0.79, 0.1557, 0.6344, -0.4988, -0.5905, 0.6715, 0.4157, -0.6134, 0.9645, -0.07262, 0.2539, 0.9667, 0.00663, 0.2556, 0.9685, 0.248, -0.02301, 0.4767, -0.8594, 0.185, 0.593, 0.79, 0.1557, 0.544, 0.351, 0.7621, 0.9332, -0.1568, -0.3234, 0.6715, 0.4157, -0.6134, 0.593, 0.79, 0.1557, 0.9689, -0.239, 0.06414, 0.9645, -0.07262, 0.2539, 0.9667, 0.00663, 0.2556, 0.6344, -0.4988, -0.5905, 0.9689, -0.239, 0.06414, 0.9645, -0.07262, 0.2539, 0.6715, 0.4157, -0.6134, 0.4767, -0.8594, 0.185, 0.6344, -0.4988, -0.5905, 0.9667, 0.00663, 0.2556, 0.5487, -0.3197, 0.7725, 0.4767, -0.8594, 0.185, 0.9685, 0.248, -0.02301, 0.9262, 0.1327, -0.353, 0.9332, -0.1568, -0.3234, 0.544, 0.351, 0.7621, 0.9685, 0.248, -0.02301, 0.9262, 0.1327, -0.353, 0.5487, -0.3197, 0.7725, -0.4395, 0.5255, -0.7285, -0.808, 0.585, -0.07082, 0.2077, 0.9739, -0.09151, 0.1656, 0.9384, 0.3033, -0.143, 0.9146, 0.3781, 0.252, 0.5712, -0.7812, 0.5532, 0.6371, 0.5368, 0.8318, 0.4825, -0.2745, -0.2666, 0.9623, 0.05448, -0.03639, 0.9666, -0.2537, 0.03748, 0.9658, -0.2565, -0.3548, 0.6693, 0.6527, -0.3548, 0.6693, 0.6527, 0.5532, 0.6371, 0.5368, -0.03639, 0.9666, -0.2537, -0.808, 0.585, -0.07082, -0.3548, 0.6693, 0.6527, 0.03748, 0.9658, -0.2565, 0.2077, 0.9739, -0.09151, 0.1656, 0.9384, 0.3033, -0.4395, 0.5255, -0.7285, 0.03748, 0.9658, -0.2565, 0.2077, 0.9739, -0.09151, -0.808, 0.585, -0.07082, 0.252, 0.5712, -0.7812, -0.4395, 0.5255, -0.7285, 0.1656, 0.9384, 0.3033, 0.8318, 0.4825, -0.2745, 0.252, 0.5712, -0.7812, -0.143, 0.9146, 0.3781, -0.2666, 0.9623, 0.05448, -0.03639, 0.9666, -0.2537, 0.5532, 0.6371, 0.5368, -0.143, 0.9146, 0.3781, -0.2666, 0.9623, 0.05448, 0.8318, 0.4825, -0.2745, -0.02656, 0.9994, -0.02332, -0.02656, 0.9994, -0.02332, -0.02656, 0.9994, -0.02332, 0.9966, -0.02682, -0.07739, 0.9966, -0.02682, -0.07739, 0.9966, -0.02682, -0.07739, -0.02678, 0.9994, -0.02348, -0.02678, 0.9994, -0.02348, -0.02678, 0.9994, -0.02348, -1.0, 4.05e-06, 0.0007969, -0.8387, 0.529, -0.1297, -1.0, 1.821e-06, 0.0007968, -0.8566, -0.4772, -0.1964, -1.0, -1.182e-05, 0.0007962, -1.0, -7.242e-06, 0.0007962, -0.8387, 0.529, -0.1297, -0.8566, -0.4772, -0.1964, -1.0, 3.896e-06, 0.0007973, 1.868e-07, -1.0, -2.794e-06, 0.4946, -0.8564, 0.1481, 1.144e-07, -1.0, -2.858e-06, -0.5132, -0.8386, 0.1829, 3.156e-07, -1.0, -2.958e-06, 2.035e-07, -1.0, -2.855e-06, 0.4946, -0.8564, 0.1481, -0.5132, -0.8386, 0.1829, 3.815e-08, -1.0, -2.64e-06, -0.9142, -0.3906, 0.1082, -0.02928, -0.9993, 0.02421, -0.02984, -0.9992, -0.027, 0.1376, 0.9826, 0.125, -0.8618, 0.5069, -0.01807, -0.7676, 0.6345, -0.08996, 0.1376, 0.9826, 0.125, 0.5989, 0.7129, 0.3648, 0.2913, 0.6769, 0.676, -0.02929, -0.9993, 0.02421, 0.5676, -0.7636, 0.3078, 0.7869, -0.5961, 0.1595, 0.5676, -0.7636, 0.3078, -0.02929, -0.9993, 0.02421, 0.07757, -0.9819, 0.1729, 0.07757, -0.9819, 0.1729, 0.6326, -0.4847, 0.604, 0.5676, -0.7636, 0.3078, 0.9045, 0.05589, 0.4227, 0.9365, 0.07814, 0.3418, 0.7869, -0.5961, 0.1595, 0.9045, 0.05589, 0.4227, 0.5989, 0.7129, 0.3648, 0.7956, 0.5533, 0.2468, 0.5989, 0.7129, 0.3648, 0.9045, 0.05589, 0.4227, 0.6326, -0.4847, 0.604, 0.5989, 0.7129, 0.3648, 0.1376, 0.9826, 0.125, 0.2024, 0.9781, -0.04824, 0.2913, 0.6769, 0.676, 0.0398, 0.9352, 0.352, 0.1376, 0.9826, 0.125, 0.6326, -0.4847, 0.604, 0.9045, 0.05589, 0.4227, 0.5676, -0.7636, 0.3078, 0.6326, -0.4847, 0.604, 0.2913, 0.6769, 0.676, 0.5989, 0.7129, 0.3648, -0.1797, -0.9495, -0.2573, -0.28, -0.5446, -0.7906, -0.04388, -0.6064, -0.794, -0.02738, -0.9613, -0.2741, -0.04388, -0.6064, -0.794, 0.09374, -0.503, -0.8592, -0.28, -0.5446, -0.7906, -0.1773, 0.5519, -0.8148, -0.03152, 0.5745, -0.8179, -0.04388, -0.6064, -0.794, -0.02738, -0.9613, -0.2741, -0.1797, -0.9495, -0.2573, -0.04388, -0.6064, -0.794, -0.03152, 0.5745, -0.8179, 0.1622, 0.5515, -0.8182, 0.09374, -0.503, -0.8592, -0.01246, -0.9251, -0.3795, -0.02738, -0.9613, -0.2741, -0.1773, 0.5519, -0.8148, -0.03581, 0.9004, -0.4335, -0.02224, 0.9331, -0.359, -0.02224, 0.9331, -0.359, -0.03152, 0.5745, -0.8179, -0.1773, 0.5519, -0.8148, -0.03152, 0.5745, -0.8179, -0.02224, 0.9331, -0.359, 0.09659, 0.9201, -0.3796, -0.03152, 0.5745, -0.8179, -0.04388, -0.6064, -0.794, -0.28, -0.5446, -0.7906, 0.1622, 0.5515, -0.8182, 0.09374, -0.503, -0.8592, -0.04388, -0.6064, -0.794, 0.09659, 0.9201, -0.3796, 0.1622, 0.5515, -0.8182, -0.03152, 0.5745, -0.8179, 0.3771, 0.9254, -0.03694, 0.2025, 0.9781, -0.04824, -0.7676, 0.6345, -0.08996, -0.7676, 0.6345, -0.08996, -0.8387, 0.529, -0.1297, 0.3771, 0.9254, -0.03694, -0.7676, 0.6345, -0.08996, 0.2025, 0.9781, -0.04824, 0.1376, 0.9826, 0.125, 0.1851, -0.9737, -0.1328, -0.8566, -0.4771, -0.1965, -0.8433, -0.5332, 0.06717, -0.02984, -0.9992, -0.027, -0.8433, -0.5332, 0.06717, -0.9142, -0.3906, 0.1082, -0.8433, -0.5332, 0.06717, -0.02984, -0.9992, -0.027, 0.1851, -0.9737, -0.1328, 0.3771, 0.9254, -0.03699, 0.7477, 0.5513, 0.3702, 0.7956, 0.5533, 0.2468, 0.2024, 0.9781, -0.04824, 0.7956, 0.5533, 0.2468, 0.5989, 0.7129, 0.3648, 0.8131, -0.5343, 0.231, 0.7869, -0.5961, 0.1595, 0.9365, 0.07814, 0.3418, 0.8131, -0.5343, 0.231, 0.185, -0.9737, -0.1327, -0.02986, -0.9992, -0.02702, 0.7869, -0.5961, 0.1595, 0.5676, -0.7636, 0.3078, 0.9045, 0.05589, 0.4227, 0.7869, -0.5961, 0.1595, -0.02986, -0.9992, -0.02702, -0.02929, -0.9993, 0.02421, -0.02986, -0.9992, -0.02702, 0.7869, -0.5961, 0.1595, 0.8131, -0.5343, 0.231, 0.7477, 0.5513, 0.3702, 0.9181, 0.07676, 0.3888, 0.9365, 0.07814, 0.3418, 0.7956, 0.5533, 0.2468, 0.9365, 0.07814, 0.3418, 0.9045, 0.05589, 0.4227, 0.7956, 0.5533, 0.2468, 0.2024, 0.9781, -0.04824, 0.3771, 0.9254, -0.03699, 0.9365, 0.07814, 0.3418, 0.9181, 0.07676, 0.3888, 0.8131, -0.5343, 0.231, 0.9365, 0.07814, 0.3418, 0.7956, 0.5533, 0.2468, 0.7477, 0.5513, 0.3702, 0.6536, -0.5924, 0.471, 0.6361, -0.7429, 0.2083, 0.9471, 0.09693, 0.3061, 0.6361, -0.7429, 0.2083, 0.6536, -0.5924, 0.471, -0.05189, -0.6781, 0.7331, -0.05189, -0.6781, 0.7331, 0.6536, -0.5924, 0.471, 0.7293, 0.1031, 0.6764, -0.05189, -0.6781, 0.7331, 0.0755, -0.9939, 0.08095, 0.6361, -0.7429, 0.2083, 0.0755, -0.9939, 0.08095, -0.05189, -0.6781, 0.7331, -0.3912, -0.8051, 0.4459, -0.3912, -0.8051, 0.4459, -0.02916, -0.9966, 0.07723, 0.0755, -0.9939, 0.08095, -0.3912, -0.8051, 0.4459, -0.05189, -0.6781, 0.7331, -0.08629, 0.09229, 0.992, -0.03718, 0.9993, -0.0107, -0.2601, 0.9451, 0.1978, 0.2188, 0.8884, 0.4035, 0.2188, 0.8884, 0.4035, 0.2219, 0.9743, 0.03808, -0.03718, 0.9993, -0.0107, 0.2188, 0.8884, 0.4035, -0.2601, 0.9451, 0.1978, -0.4647, 0.5707, 0.677, 0.2219, 0.9743, 0.03808, 0.2188, 0.8884, 0.4035, 0.7828, 0.5707, 0.248, 0.7828, 0.5707, 0.248, 0.7825, 0.5866, 0.2087, 0.2219, 0.9743, 0.03808, 0.7828, 0.5707, 0.248, 0.2188, 0.8884, 0.4035, 0.1201, 0.6115, 0.782, -0.4647, 0.5707, 0.677, 0.1201, 0.6115, 0.782, 0.2188, 0.8884, 0.4035, -0.4647, 0.5707, 0.677, -0.5227, 0.08684, 0.8481, -0.08629, 0.09229, 0.992, -0.08629, 0.09229, 0.992, -0.5227, 0.08684, 0.8481, -0.3912, -0.8051, 0.4459, -0.08629, 0.09229, 0.992, 0.1201, 0.6115, 0.782, -0.4647, 0.5707, 0.677, 0.1201, 0.6115, 0.782, 0.7897, 0.4537, 0.4129, 0.7828, 0.5707, 0.248, 0.1201, 0.6115, 0.782, -0.08629, 0.09229, 0.992, 0.7293, 0.1031, 0.6764, -1.0, -7.242e-06, 0.0007962, -1.0, 3.896e-06, 0.0007973, -0.8566, -0.4772, -0.1964, -1.0, 0.0, 0.0007964, -1.0, 0.0, 0.0007964, -1.0, 0.0, 0.0007964, -1.0, 3.896e-06, 0.0007973, -1.0, 1.821e-06, 0.0007968, -0.8387, 0.529, -0.1297, -1.0, 2.638e-06, 0.0007963, -1.0, 2.638e-06, 0.0007963, -1.0, 2.638e-06, 0.0007963, -1.0, -3.166e-06, 0.0007959, -1.0, -3.166e-06, 0.0007959, -1.0, -3.166e-06, 0.0007959, -0.8566, -0.4772, -0.1965, -0.8387, 0.529, -0.1297, -0.7676, 0.6346, -0.08994, 0.7293, 0.1031, 0.6764, -0.08629, 0.09229, 0.992, -0.05189, -0.6781, 0.7331, 0.7293, 0.1031, 0.6764, 0.7897, 0.4537, 0.4129, 0.1201, 0.6115, 0.782, 0.7897, 0.4537, 0.4129, 0.7293, 0.1031, 0.6764, 0.9471, 0.09693, 0.3061, 0.7825, 0.5866, 0.2087, 0.7828, 0.5707, 0.248, 0.7897, 0.4537, 0.4129, 0.9471, 0.09693, 0.3061, 0.7293, 0.1031, 0.6764, 0.6536, -0.5924, 0.471, 0.9471, 0.09693, 0.3061, 0.7825, 0.5866, 0.2087, 0.7897, 0.4537, 0.4129, -0.7676, 0.6346, -0.08994, -0.8433, -0.5332, 0.06715, -0.8566, -0.4772, -0.1965, -0.7676, 0.6346, -0.08994, -0.8618, 0.5069, -0.01807, -0.9142, -0.3906, 0.1083, -0.9142, -0.3906, 0.1083, -0.8618, 0.5069, -0.01807, -1.0, -1.302e-06, 0.0007965, -0.9142, -0.3906, 0.1083, -0.8433, -0.5332, 0.06715, -0.7676, 0.6346, -0.08994, -1.0, -1.302e-06, 0.0007965, -1.0, -3.766e-06, 0.0007955, -0.9142, -0.3906, 0.1083, 0.4097, -0.4757, 0.7784, 0.2123, -0.9739, -0.0808, 0.232, -0.9714, -0.05054, 0.4527, -0.3965, 0.7986, 0.2715, 0.6534, 0.7067, 0.3078, 0.5833, 0.7517, 0.3804, -0.4626, -0.8008, 0.3144, 0.5149, -0.7975, 0.3226, 0.5467, -0.7726, 0.2123, -0.9739, -0.0808, 0.3804, -0.4626, -0.8008, 0.3481, -0.4565, -0.8188, 0.232, -0.9714, -0.05054, 0.4527, -0.3965, 0.7986, 0.4097, -0.4757, 0.7784, 0.3481, -0.4565, -0.8188, 0.232, -0.9714, -0.05054, 0.2123, -0.9739, -0.0808, 0.3144, 0.5149, -0.7975, 0.1292, 0.9903, -0.05131, 0.1295, 0.9916, 0.0005402, 0.3226, 0.5467, -0.7726, 0.3481, -0.4565, -0.8188, 0.3804, -0.4626, -0.8008, 0.3078, 0.5833, 0.7517, 0.4097, -0.4757, 0.7784, 0.4527, -0.3965, 0.7986, 0.1292, 0.9903, -0.05131, 0.3078, 0.5833, 0.7517, 0.2715, 0.6534, 0.7067, 0.1295, 0.9916, 0.0005402, 0.3226, 0.5467, -0.7726, 0.3144, 0.5149, -0.7975, 0.2715, 0.6534, 0.7067, 0.1295, 0.9916, 0.0005402, 0.1292, 0.9903, -0.05131, -0.1065, 0.56, -0.8216, -0.12, 0.9919, -0.04211, -0.1271, 0.9917, -0.01899, -0.0655, 0.4911, -0.8686, -0.04204, -0.5425, -0.839, -0.07508, -0.4651, -0.8821, -0.1271, 0.9917, -0.01899, -0.0655, 0.4911, -0.8686, -0.1065, 0.56, -0.8216, -0.04031, -0.9992, 0.005446, -0.08154, -0.9947, 0.06231, -0.09616, -0.4613, 0.882, -0.09616, -0.4613, 0.882, -0.005609, -0.4887, 0.8724, -0.04031, -0.9992, 0.005446, -0.09616, -0.4613, 0.882, -0.1638, 0.4777, 0.8631, -0.09308, 0.6147, 0.7833, -0.07508, -0.4651, -0.8821, -0.1065, 0.56, -0.8216, -0.0655, 0.4911, -0.8686, -0.04029, -0.9992, 0.005465, -0.07508, -0.4651, -0.8821, -0.04204, -0.5425, -0.839, -0.04204, -0.5425, -0.839, -0.08153, -0.9947, 0.06229, -0.04029, -0.9992, 0.005465, -0.09308, 0.6147, 0.7833, -0.005609, -0.4887, 0.8724, -0.09616, -0.4613, 0.882, -0.1199, 0.9919, -0.04208, -0.09308, 0.6147, 0.7833, -0.1638, 0.4777, 0.8631, -0.1638, 0.4777, 0.8631, -0.1271, 0.9917, -0.01895, -0.1199, 0.9919, -0.04208, -0.1967, 0.9801, -0.02814, -0.1687, 0.4999, 0.8495, -0.2397, 0.4833, 0.842, -0.1687, 0.4999, 0.8495, -0.1748, -0.484, 0.8574, -0.2237, -0.4647, 0.8567, -0.1979, 0.4692, -0.8606, -0.1967, 0.9801, -0.02817, -0.004101, 0.9993, -0.03615, -0.1881, -0.5231, -0.8312, -0.1979, 0.4692, -0.8606, 0.05154, 0.4812, -0.8751, -0.1881, -0.5231, -0.8312, 0.02602, -0.5144, -0.8572, -0.05856, -0.9979, 0.0259, -0.1748, -0.484, 0.8574, -0.1972, -0.9792, 0.04865, -0.0586, -0.9979, 0.02588, -0.004097, 0.9993, -0.03615, -0.2397, 0.4833, 0.842, -0.2334, 0.4799, 0.8457, -0.2397, 0.4833, 0.842, -0.2237, -0.4647, 0.8567, -0.3133, -0.4044, 0.8592, -0.2397, 0.4833, 0.842, -0.004097, 0.9993, -0.03615, -0.1967, 0.9801, -0.02814, -0.2334, 0.4799, 0.8457, 0.1742, 0.9825, 0.06602, -0.004097, 0.9993, -0.03615, -0.05856, -0.9979, 0.0259, -0.1972, -0.9792, 0.04864, -0.1881, -0.5231, -0.8312, -0.03139, -0.9918, 0.1237, -0.05856, -0.9979, 0.0259, 0.02602, -0.5144, -0.8572, 0.02602, -0.5144, -0.8572, 0.05154, 0.4812, -0.8751, 0.2326, 0.5229, -0.8201, 0.02602, -0.5144, -0.8572, 0.1692, -0.5719, -0.8027, -0.03139, -0.9918, 0.1237, -0.004101, 0.9993, -0.03615, 0.05154, 0.4812, -0.8751, -0.1979, 0.4692, -0.8606, 0.05154, 0.4812, -0.8751, 0.02602, -0.5144, -0.8572, -0.1881, -0.5231, -0.8312, 0.05154, 0.4812, -0.8751, -0.004101, 0.9993, -0.03615, 0.1742, 0.9825, 0.06604, 0.2326, 0.5229, -0.8201, 0.1692, -0.5719, -0.8027, 0.02602, -0.5144, -0.8572, 0.1742, 0.9825, 0.06604, 0.2326, 0.5229, -0.8201, 0.05154, 0.4812, -0.8751, -0.0586, -0.9979, 0.02588, -0.2237, -0.4647, 0.8567, -0.1748, -0.484, 0.8574, -0.2237, -0.4647, 0.8567, -0.2397, 0.4833, 0.842, -0.1687, 0.4999, 0.8495, -0.2237, -0.4647, 0.8567, -0.0586, -0.9979, 0.02588, -0.03133, -0.9918, 0.1237, -0.3133, -0.4044, 0.8592, -0.2334, 0.4799, 0.8457, -0.2397, 0.4833, 0.842, -0.03133, -0.9918, 0.1237, -0.3133, -0.4044, 0.8592, -0.2237, -0.4647, 0.8567, 0.3778, -0.9143, -0.1462, 0.5237, -0.8434, -0.1198, 0.9968, -0.02983, -0.07364, -0.9902, 0.1375, -0.02562, -0.9683, 0.2025, 0.1463, -0.6223, -0.7675, 0.154, -0.9902, 0.1375, -0.0256, -0.9658, 0.03952, -0.2561, -0.7415, 0.2908, -0.6047, 0.7292, 0.5674, -0.3824, 0.4214, 0.6322, -0.6502, 0.9595, 0.07743, -0.2709, 0.7292, 0.5674, -0.3824, 0.5758, 0.7858, -0.2255, -0.1068, 0.9347, -0.3389, 0.9918, -0.02936, -0.1246, 0.9968, -0.02984, -0.07362, 0.5758, 0.7858, -0.2255, 0.9595, 0.07743, -0.2709, 0.9918, -0.02936, -0.1246, 0.7292, 0.5674, -0.3824, -0.7415, 0.2908, -0.6047, -0.7461, 0.5986, -0.2917, -0.9902, 0.1375, -0.0256, -0.7461, 0.5986, -0.2917, -0.5754, 0.7954, -0.1905, -0.9683, 0.2025, 0.1463, -0.7461, 0.5986, -0.2917, -0.7415, 0.2908, -0.6047, 0.4214, 0.6322, -0.6502, -0.1001, 0.9048, -0.414, -0.1068, 0.9347, -0.3389, -0.5754, 0.7954, -0.1905, 0.4214, 0.6322, -0.6502, 0.7292, 0.5674, -0.3824, -0.1001, 0.9048, -0.414, 0.4214, 0.6322, -0.6502, -0.1001, 0.9048, -0.414, -0.7461, 0.5986, -0.2917, 0.9706, -0.1796, 0.1606, 0.984, -0.02718, 0.176, 0.6832, -0.04325, 0.7289, 0.984, -0.02718, 0.176, 0.9586, -0.01216, 0.2845, 0.5869, 0.09442, 0.8042, 0.6214, -0.2794, 0.732, 0.6832, -0.04325, 0.7289, -0.4893, -0.03084, 0.8716, 0.5869, 0.09442, 0.8042, 0.6832, -0.04325, 0.7289, 0.984, -0.02718, 0.176, 0.6832, -0.04325, 0.7289, 0.5869, 0.09442, 0.8042, -0.4664, 0.1628, 0.8695, 0.6832, -0.04325, 0.7289, 0.6214, -0.2794, 0.732, 0.9706, -0.1796, 0.1606, -0.4671, -0.1766, 0.8664, -0.4893, -0.03084, 0.8716, -0.8922, -0.02193, 0.4511, -0.4664, 0.1628, 0.8695, -0.4893, -0.03084, 0.8716, 0.6832, -0.04325, 0.7289, -0.4893, -0.03084, 0.8716, -0.4671, -0.1766, 0.8664, 0.6214, -0.2794, 0.732, -0.4893, -0.03084, 0.8716, -0.4664, 0.1628, 0.8695, -0.8772, 0.09689, 0.4702, -0.8922, -0.02193, 0.4511, -0.8522, -0.03542, 0.522, -0.4671, -0.1766, 0.8664, -0.8772, 0.09689, 0.4702, -0.8922, -0.02193, 0.4511, -0.4893, -0.03084, 0.8716, -0.917, 0.3772, 0.1296, -0.5132, -0.8385, 0.183, -0.6223, -0.7675, 0.154, -0.6223, -0.7675, 0.154, -0.5024, -0.8618, 0.06964, -0.9902, 0.1375, -0.02562, -0.6223, -0.7675, 0.154, -0.9683, 0.2025, 0.1463, -0.917, 0.3772, 0.1296, 0.9968, -0.02983, -0.07364, 0.9918, -0.02936, -0.1246, 0.3778, -0.9143, -0.1462, 0.9821, 0.1851, 0.03392, 0.9968, -0.02983, -0.07364, 0.5237, -0.8434, -0.1198, 0.5237, -0.8434, -0.1198, 0.4946, -0.8564, 0.1482, 0.9821, 0.1851, 0.03392, -0.9683, 0.2025, 0.1463, -0.9902, 0.1375, -0.0256, -0.7461, 0.5986, -0.2917, -0.917, 0.3771, 0.1296, -0.9683, 0.2025, 0.1463, -0.5754, 0.7954, -0.1905, 0.5758, 0.7858, -0.2255, 0.4986, 0.8215, -0.2767, -0.1081, 0.9222, -0.3714, 0.5758, 0.7858, -0.2255, 0.7292, 0.5674, -0.3824, 0.9918, -0.02936, -0.1246, 0.4986, 0.8215, -0.2767, 0.5758, 0.7858, -0.2255, 0.9968, -0.02984, -0.07362, 0.9968, -0.02984, -0.07362, 0.9821, 0.1851, 0.03394, 0.4986, 0.8215, -0.2767, -0.5754, 0.7954, -0.1905, -0.7461, 0.5986, -0.2917, -0.1001, 0.9048, -0.414, -0.5754, 0.7954, -0.1905, -0.5858, 0.7474, -0.3134, -0.917, 0.3771, 0.1296, -0.5858, 0.7474, -0.3134, -0.5754, 0.7954, -0.1905, -0.1068, 0.9347, -0.3389, -0.1081, 0.9222, -0.3714, -0.1068, 0.9347, -0.3389, 0.5758, 0.7858, -0.2255, -0.1068, 0.9347, -0.3389, -0.1001, 0.9048, -0.414, 0.7292, 0.5674, -0.3824, -0.1068, 0.9347, -0.3389, -0.1081, 0.9222, -0.3714, -0.5858, 0.7474, -0.3134, 0.72, 0.6358, -0.278, 0.5333, 0.644, -0.5486, -0.1628, 0.7222, -0.6723, 0.72, 0.6358, -0.278, 0.9807, 0.07538, -0.1806, 0.6009, -0.02707, -0.7989, 0.5333, 0.644, -0.5486, 0.6009, -0.02707, -0.7989, -0.1917, -0.06614, -0.9792, 0.9807, 0.07538, -0.1806, 0.9838, -0.02931, -0.1771, 0.765, -0.4011, -0.5039, 0.6009, -0.02707, -0.7989, 0.5333, 0.644, -0.5486, 0.72, 0.6358, -0.278, 0.6009, -0.02707, -0.7989, 0.765, -0.4011, -0.5039, -0.1928, -0.5376, -0.8208, 0.765, -0.4011, -0.5039, 0.6009, -0.02707, -0.7989, 0.9807, 0.07538, -0.1806, -0.9931, -0.03708, 0.1112, -0.9732, 0.2219, 0.05997, -0.9306, 0.1957, -0.3094, -0.9603, -0.2561, -0.1107, -0.9306, 0.1957, -0.3094, -0.6838, 0.1094, -0.7215, -0.9732, 0.2219, 0.05997, -0.6047, 0.7824, -0.1492, -0.5923, 0.7856, -0.1789, -0.9306, 0.1957, -0.3094, -0.9603, -0.2561, -0.1107, -0.9931, -0.03708, 0.1112, -0.9306, 0.1957, -0.3094, -0.5923, 0.7856, -0.1789, -0.4711, 0.7993, -0.3731, -0.5923, 0.7856, -0.1789, -0.9306, 0.1957, -0.3094, -0.9732, 0.2219, 0.05997, -0.6534, -0.4498, -0.6089, -0.6838, 0.1094, -0.7215, -0.1917, -0.06614, -0.9792, -0.1928, -0.5376, -0.8208, -0.1917, -0.06614, -0.9792, 0.6009, -0.02707, -0.7989, -0.6838, 0.1094, -0.7215, -0.6534, -0.4498, -0.6089, -0.9603, -0.2561, -0.1107, -0.6838, 0.1094, -0.7215, -0.4711, 0.7993, -0.3731, -0.1628, 0.7222, -0.6723, -0.1917, -0.06614, -0.9792, -0.1628, 0.7222, -0.6723, 0.5333, 0.644, -0.5486, -0.1917, -0.06614, -0.9792, -0.1928, -0.5376, -0.8208, -0.6534, -0.4498, -0.6089, -5.083e-08, -1.0, -2.867e-06, -5.083e-08, -1.0, -2.867e-06, -5.083e-08, -1.0, -2.867e-06, -5.995e-08, -1.0, -2.764e-06, -5.995e-08, -1.0, -2.764e-06, -5.995e-08, -1.0, -2.764e-06, 2.035e-07, -1.0, -2.855e-06, 3.815e-08, -1.0, -2.64e-06, -0.5132, -0.8386, 0.1829, 3.815e-08, -1.0, -2.64e-06, 1.144e-07, -1.0, -2.858e-06, 0.4946, -0.8564, 0.1481, 9.905e-08, -1.0, -2.883e-06, 9.905e-08, -1.0, -2.883e-06, 9.905e-08, -1.0, -2.883e-06, 0.4946, -0.8564, 0.1481, 0.5237, -0.8434, -0.1198, -0.6222, -0.7676, 0.1539, -0.6222, -0.7676, 0.1539, -0.5132, -0.8386, 0.183, 0.4946, -0.8564, 0.1481, -0.6047, 0.7824, -0.1492, -0.4711, 0.7993, -0.3731, -0.5923, 0.7856, -0.1789, -0.4711, 0.7993, -0.3731, -0.6047, 0.7824, -0.1492, -0.1316, 0.9479, -0.2901, -0.4711, 0.7993, -0.3731, -0.6838, 0.1094, -0.7215, -0.9306, 0.1957, -0.3094, -0.1628, 0.7222, -0.6723, -0.1917, -0.06614, -0.9792, -0.6838, 0.1094, -0.7215, -0.1628, 0.7222, -0.6723, -0.1316, 0.9479, -0.2901, 0.72, 0.6358, -0.278, -0.1316, 0.9479, -0.2901, -0.1628, 0.7222, -0.6723, -0.4711, 0.7993, -0.3731, -0.6223, -0.7675, 0.1539, 0.5237, -0.8434, -0.1198, 0.3778, -0.9143, -0.1463, 0.3778, -0.9143, -0.1463, 9.239e-08, -1.0, -2.589e-06, 6.908e-08, -1.0, -2.69e-06, 0.3778, -0.9143, -0.1463, -0.5024, -0.8618, 0.06966, -0.6223, -0.7675, 0.1539, 6.908e-08, -1.0, -2.69e-06, -0.5024, -0.8618, 0.06966, 0.3778, -0.9143, -0.1463, 0.3141, 0.4521, -0.8348, 0.3949, 0.4092, -0.8226, -0.656, 0.3072, -0.6894, 0.3949, 0.4092, -0.8226, 0.3141, 0.4521, -0.8348, 0.9715, 0.2321, -0.04764, 0.9715, 0.2321, -0.04764, 0.977, 0.2124, -0.01779, 0.3949, 0.4092, -0.8226, 0.977, 0.2124, -0.01779, 0.9715, 0.2321, -0.04764, 0.5365, 0.3488, 0.7684, 0.5409, 0.3811, 0.7499, 0.5365, 0.3488, 0.7684, -0.4663, 0.3232, 0.8235, 0.5365, 0.3488, 0.7684, 0.5409, 0.3811, 0.7499, 0.977, 0.2124, -0.01779, -0.4663, 0.3232, 0.8235, -0.432, 0.3149, 0.8451, 0.5409, 0.3811, 0.7499, -0.432, 0.3149, 0.8451, -0.4663, 0.3232, 0.8235, -0.9866, 0.1294, 0.09915, -0.9866, 0.1294, 0.09915, -0.9801, 0.1292, 0.1506, -0.432, 0.3149, 0.8451, -0.9801, 0.1292, 0.1506, -0.9866, 0.1294, 0.09915, -0.7212, 0.2709, -0.6375, -0.656, 0.3072, -0.6894, -0.7212, 0.2709, -0.6375, 0.3141, 0.4521, -0.8348, -0.7212, 0.2709, -0.6375, -0.656, 0.3072, -0.6894, -0.9801, 0.1292, 0.1506, -0.4012, -0.06481, 0.9137, -0.4745, -0.1059, 0.8739, 0.5515, -0.07438, 0.8309, -0.4745, -0.1059, 0.8739, -0.4012, -0.06481, 0.9137, -0.9847, -0.1271, 0.1188, -0.9847, -0.1271, 0.1188, -0.9826, -0.1199, 0.1418, -0.4745, -0.1059, 0.8739, 0.9936, -0.04031, -0.1059, 0.3984, -0.006301, -0.9172, 0.3702, -0.09686, -0.9239, 0.3702, -0.09686, -0.9239, 0.9834, -0.08152, -0.162, 0.9936, -0.04031, -0.1059, 0.3702, -0.09686, -0.9239, 0.3984, -0.006301, -0.9172, -0.6904, -0.0937, -0.7174, 0.9936, -0.04032, -0.106, 0.9834, -0.08156, -0.162, 0.6242, -0.04138, 0.7802, 0.5515, -0.07438, 0.8309, 0.6242, -0.04138, 0.7802, -0.4012, -0.06481, 0.9137, 0.6242, -0.04138, 0.7802, 0.5515, -0.07438, 0.8309, 0.9936, -0.04032, -0.106, -0.9826, -0.1199, 0.1418, -0.9848, -0.1271, 0.1188, -0.5621, -0.1645, -0.8105, -0.6904, -0.0937, -0.7174, -0.5621, -0.1645, -0.8105, 0.3702, -0.09686, -0.9239, -0.5621, -0.1645, -0.8105, -0.6904, -0.0937, -0.7174, -0.9826, -0.1199, 0.1418, -0.9722, -0.1967, 0.1268, -0.9906, -0.006431, 0.137, -0.5647, -0.242, -0.789, -0.5828, -0.1694, -0.7948, -0.5647, -0.242, -0.789, 0.377, -0.2227, -0.899, 0.6041, -0.1874, 0.7745, 0.5987, 0.02803, 0.8005, -0.39, 0.05097, 0.9194, 0.6041, -0.1874, 0.7745, 0.9693, -0.1972, -0.1468, 0.9904, -0.0558, -0.1265, -0.3802, -0.1972, 0.9036, -0.39, 0.05097, 0.9194, -0.9906, -0.006408, 0.137, 0.3953, -0.1755, -0.9016, 0.377, -0.2227, -0.899, 0.9904, -0.05584, -0.1265, -0.9906, -0.006431, 0.137, -0.985, 0.1691, 0.03383, -0.5635, -0.2364, -0.7916, -0.5635, -0.2364, -0.7916, -0.5647, -0.242, -0.789, -0.9906, -0.006431, 0.137, -0.5647, -0.242, -0.789, -0.5635, -0.2364, -0.7916, 0.3148, -0.3119, -0.8964, -0.5647, -0.242, -0.789, -0.5828, -0.1694, -0.7948, -0.9722, -0.1967, 0.1268, 0.9904, -0.0558, -0.1265, 0.5987, 0.02803, 0.8005, 0.6041, -0.1874, 0.7745, 0.9743, -0.02591, -0.2239, 0.6487, 0.173, 0.7411, 0.5987, 0.02803, 0.8005, 0.5987, 0.02803, 0.8005, 0.9904, -0.0558, -0.1265, 0.9743, -0.02591, -0.2239, 0.5987, 0.02803, 0.8005, 0.6487, 0.173, 0.7411, -0.4392, 0.2305, 0.8683, -0.4392, 0.2305, 0.8683, -0.39, 0.05097, 0.9194, 0.5987, 0.02803, 0.8005, -0.39, 0.05097, 0.9194, -0.3802, -0.1972, 0.9036, 0.6041, -0.1874, 0.7745, -0.39, 0.05097, 0.9194, -0.4392, 0.2305, 0.8683, -0.985, 0.1691, 0.03383, -0.9906, -0.006408, 0.137, -0.9722, -0.1967, 0.1268, -0.3802, -0.1972, 0.9036, -0.985, 0.1691, 0.03383, -0.9906, -0.006408, 0.137, -0.39, 0.05097, 0.9194, 0.3148, -0.3119, -0.8964, 0.377, -0.2227, -0.899, -0.5647, -0.242, -0.789, 0.377, -0.2227, -0.899, 0.3148, -0.3119, -0.8964, 0.9743, -0.0259, -0.2239, 0.377, -0.2227, -0.899, 0.3953, -0.1755, -0.9016, -0.5828, -0.1694, -0.7948, 0.9904, -0.05584, -0.1265, 0.9693, -0.1972, -0.1468, 0.3953, -0.1755, -0.9016, 0.9743, -0.0259, -0.2239, 0.9904, -0.05584, -0.1265, 0.377, -0.2227, -0.899])] * 3)])
me_icosphere_002 = bpy.data.meshes.new('Icosphere.002')
me_icosphere_002.from_pydata([(0.0, 0.0, -1.0), (0.7236, -0.5257, -0.4472), (-0.2764, -0.8506, -0.4472), (-0.8944, 0.0, -0.4472), (-0.2764, 0.8506, -0.4472), (0.7236, 0.5257, -0.4472), (0.2764, -0.8506, 0.4472), (-0.7236, -0.5257, 0.4472), (-0.7236, 0.5257, 0.4472), (0.2764, 0.8506, 0.4472), (0.8944, 0.0, 0.4472), (0.0, 0.0, 1.0), (-0.1625, -0.5, -0.8507), (0.4253, -0.309, -0.8507), (0.2629, -0.809, -0.5257), (0.8506, 0.0, -0.5257), (0.4253, 0.309, -0.8507), (-0.5257, 0.0, -0.8507), (-0.6882, -0.5, -0.5257), (-0.1625, 0.5, -0.8507), (-0.6882, 0.5, -0.5257), (0.2629, 0.809, -0.5257), (0.9511, -0.309, 0.0), (0.9511, 0.309, 0.0), (0.0, -1.0, 0.0), (0.5878, -0.809, 0.0), (-0.9511, -0.309, 0.0), (-0.5878, -0.809, 0.0), (-0.5878, 0.809, 0.0), (-0.9511, 0.309, 0.0), (0.5878, 0.809, 0.0), (0.0, 1.0, 0.0), (0.6882, -0.5, 0.5257), (-0.2629, -0.809, 0.5257), (-0.8506, 0.0, 0.5257), (-0.2629, 0.809, 0.5257), (0.6882, 0.5, 0.5257), (0.1625, -0.5, 0.8507), (0.5257, 0.0, 0.8507), (-0.4253, -0.309, 0.8507), (-0.4253, 0.309, 0.8507), (0.1625, 0.5, 0.8507)], [], [(0, 13, 12), (1, 13, 15), (0, 12, 17), (0, 17, 19), (0, 19, 16), (1, 15, 22), (2, 14, 24), (3, 18, 26), (4, 20, 28), (5, 21, 30), (1, 22, 25), (2, 24, 27), (3, 26, 29), (4, 28, 31), (5, 30, 23), (6, 32, 37), (7, 33, 39), (8, 34, 40), (9, 35, 41), (10, 36, 38), (38, 41, 11), (38, 36, 41), (36, 9, 41), (41, 40, 11), (41, 35, 40), (35, 8, 40), (40, 39, 11), (40, 34, 39), (34, 7, 39), (39, 37, 11), (39, 33, 37), (33, 6, 37), (37, 38, 11), (37, 32, 38), (32, 10, 38), (23, 36, 10), (23, 30, 36), (30, 9, 36), (31, 35, 9), (31, 28, 35), (28, 8, 35), (29, 34, 8), (29, 26, 34), (26, 7, 34), (27, 33, 7), (27, 24, 33), (24, 6, 33), (25, 32, 6), (25, 22, 32), (22, 10, 32), (30, 31, 9), (30, 21, 31), (21, 4, 31), (28, 29, 8), (28, 20, 29), (20, 3, 29), (26, 27, 7), (26, 18, 27), (18, 2, 27), (24, 25, 6), (24, 14, 25), (14, 1, 25), (22, 23, 10), (22, 15, 23), (15, 5, 23), (16, 21, 5), (16, 19, 21), (19, 4, 21), (19, 20, 4), (19, 17, 20), (17, 3, 20), (17, 18, 3), (17, 12, 18), (12, 2, 18), (15, 16, 5), (15, 13, 16), (13, 0, 16), (12, 14, 2), (12, 13, 14), (13, 1, 14)])
_uv = me_icosphere_002.uv_layers.new(name='UVMap')
_uv.uv.foreach_set('vector', [0.1818, 0.0, 0.2273, 0.07873, 0.1364, 0.07873, 0.2727, 0.1575, 0.3182, 0.07873, 0.3636, 0.1575, 0.9091, 0.0, 0.9545, 0.07873, 0.8636, 0.07873, 0.7273, 0.0, 0.7727, 0.07873, 0.6818, 0.07873, 0.5455, 0.0, 0.5909, 0.07873, 0.5, 0.07873, 0.2727, 0.1575, 0.3636, 0.1575, 0.3182, 0.2362, 0.09091, 0.1575, 0.1818, 0.1575, 0.1364, 0.2362, 0.8182, 0.1575, 0.9091, 0.1575, 0.8636, 0.2362, 0.6364, 0.1575, 0.7273, 0.1575, 0.6818, 0.2362, 0.4545, 0.1575, 0.5455, 0.1575, 0.5, 0.2362, 0.2727, 0.1575, 0.3182, 0.2362, 0.2273, 0.2362, 0.09091, 0.1575, 0.1364, 0.2362, 0.04546, 0.2362, 0.8182, 0.1575, 0.8636, 0.2362, 0.7727, 0.2362, 0.6364, 0.1575, 0.6818, 0.2362, 0.5909, 0.2362, 0.4545, 0.1575, 0.5, 0.2362, 0.4091, 0.2362, 0.1818, 0.3149, 0.2727, 0.3149, 0.2273, 0.3937, 0.0, 0.3149, 0.09091, 0.3149, 0.04546, 0.3937, 0.7273, 0.3149, 0.8182, 0.3149, 0.7727, 0.3937, 0.5455, 0.3149, 0.6364, 0.3149, 0.5909, 0.3937, 0.3636, 0.3149, 0.4545, 0.3149, 0.4091, 0.3937, 0.4091, 0.3937, 0.5, 0.3937, 0.4545, 0.4724, 0.4091, 0.3937, 0.4545, 0.3149, 0.5, 0.3937, 0.4545, 0.3149, 0.5455, 0.3149, 0.5, 0.3937, 0.5909, 0.3937, 0.6818, 0.3937, 0.6364, 0.4724, 0.5909, 0.3937, 0.6364, 0.3149, 0.6818, 0.3937, 0.6364, 0.3149, 0.7273, 0.3149, 0.6818, 0.3937, 0.7727, 0.3937, 0.8636, 0.3937, 0.8182, 0.4724, 0.7727, 0.3937, 0.8182, 0.3149, 0.8636, 0.3937, 0.8182, 0.3149, 0.9091, 0.3149, 0.8636, 0.3937, 0.04546, 0.3937, 0.1364, 0.3937, 0.09091, 0.4724, 0.04546, 0.3937, 0.09091, 0.3149, 0.1364, 0.3937, 0.09091, 0.3149, 0.1818, 0.3149, 0.1364, 0.3937, 0.2273, 0.3937, 0.3182, 0.3937, 0.2727, 0.4724, 0.2273, 0.3937, 0.2727, 0.3149, 0.3182, 0.3937, 0.2727, 0.3149, 0.3636, 0.3149, 0.3182, 0.3937, 0.4091, 0.2362, 0.4545, 0.3149, 0.3636, 0.3149, 0.4091, 0.2362, 0.5, 0.2362, 0.4545, 0.3149, 0.5, 0.2362, 0.5455, 0.3149, 0.4545, 0.3149, 0.5909, 0.2362, 0.6364, 0.3149, 0.5455, 0.3149, 0.5909, 0.2362, 0.6818, 0.2362, 0.6364, 0.3149, 0.6818, 0.2362, 0.7273, 0.3149, 0.6364, 0.3149, 0.7727, 0.2362, 0.8182, 0.3149, 0.7273, 0.3149, 0.7727, 0.2362, 0.8636, 0.2362, 0.8182, 0.3149, 0.8636, 0.2362, 0.9091, 0.3149, 0.8182, 0.3149, 0.04546, 0.2362, 0.09091, 0.3149, 0.0, 0.3149, 0.04546, 0.2362, 0.1364, 0.2362, 0.09091, 0.3149, 0.1364, 0.2362, 0.1818, 0.3149, 0.09091, 0.3149, 0.2273, 0.2362, 0.2727, 0.3149, 0.1818, 0.3149, 0.2273, 0.2362, 0.3182, 0.2362, 0.2727, 0.3149, 0.3182, 0.2362, 0.3636, 0.3149, 0.2727, 0.3149, 0.5, 0.2362, 0.5909, 0.2362, 0.5455, 0.3149, 0.5, 0.2362, 0.5455, 0.1575, 0.5909, 0.2362, 0.5455, 0.1575, 0.6364, 0.1575, 0.5909, 0.2362, 0.6818, 0.2362, 0.7727, 0.2362, 0.7273, 0.3149, 0.6818, 0.2362, 0.7273, 0.1575, 0.7727, 0.2362, 0.7273, 0.1575, 0.8182, 0.1575, 0.7727, 0.2362, 0.8636, 0.2362, 0.9545, 0.2362, 0.9091, 0.3149, 0.8636, 0.2362, 0.9091, 0.1575, 0.9545, 0.2362, 0.9091, 0.1575, 1.0, 0.1575, 0.9545, 0.2362, 0.1364, 0.2362, 0.2273, 0.2362, 0.1818, 0.3149, 0.1364, 0.2362, 0.1818, 0.1575, 0.2273, 0.2362, 0.1818, 0.1575, 0.2727, 0.1575, 0.2273, 0.2362, 0.3182, 0.2362, 0.4091, 0.2362, 0.3636, 0.3149, 0.3182, 0.2362, 0.3636, 0.1575, 0.4091, 0.2362, 0.3636, 0.1575, 0.4545, 0.1575, 0.4091, 0.2362, 0.5, 0.07873, 0.5455, 0.1575, 0.4545, 0.1575, 0.5, 0.07873, 0.5909, 0.07873, 0.5455, 0.1575, 0.5909, 0.07873, 0.6364, 0.1575, 0.5455, 0.1575, 0.6818, 0.07873, 0.7273, 0.1575, 0.6364, 0.1575, 0.6818, 0.07873, 0.7727, 0.07873, 0.7273, 0.1575, 0.7727, 0.07873, 0.8182, 0.1575, 0.7273, 0.1575, 0.8636, 0.07873, 0.9091, 0.1575, 0.8182, 0.1575, 0.8636, 0.07873, 0.9545, 0.07873, 0.9091, 0.1575, 0.9545, 0.07873, 1.0, 0.1575, 0.9091, 0.1575, 0.3636, 0.1575, 0.4091, 0.07873, 0.4545, 0.1575, 0.3636, 0.1575, 0.3182, 0.07873, 0.4091, 0.07873, 0.3182, 0.07873, 0.3636, 0.0, 0.4091, 0.07873, 0.1364, 0.07873, 0.1818, 0.1575, 0.09091, 0.1575, 0.1364, 0.07873, 0.2273, 0.07873, 0.1818, 0.1575, 0.2273, 0.07873, 0.2727, 0.1575, 0.1818, 0.1575])
me_icosphere_002.update()
arm_armature_002 = bpy.data.armatures.new('Armature.002')  # bones are not reproduced

# ---- objects
ob_rootnode = bpy.data.objects.new('RootNode', None)
ob_root_node = bpy.data.objects.new('root_node', None)
ob_bip001 = bpy.data.objects.new('Bip001', None)
ob_bip001_pelvis = bpy.data.objects.new('Bip001 Pelvis', None)
ob_bip001_spine = bpy.data.objects.new('Bip001 Spine', arm_armature_002)
ob_scale_boots = bpy.data.objects.new('scale_boots', me_scale_boots)
ob_icosphere = bpy.data.objects.new('Icosphere', me_icosphere_002)

# ---- transforms, parenting, visibility, modifiers, constraints
ob_rootnode.location = (0.0, 0.0, 0.0)
ob_rootnode.rotation_mode = 'QUATERNION'
ob_rootnode.rotation_quaternion = (1.0, 0.0, 0.0, 0.0)
ob_rootnode.empty_display_size = 0.001
ob_root_node.parent = ob_rootnode
ob_root_node.location = (-0.0005563, 1.229e-19, 0.0)
ob_root_node.rotation_mode = 'QUATERNION'
ob_root_node.rotation_quaternion = (0.7152, -1.36e-06, 0.699, 1.306e-06)
ob_root_node.scale = (100.0, 100.0, 100.0)
ob_root_node.empty_display_size = 0.001
ob_bip001.parent = ob_root_node
ob_bip001.location = (-0.00973, -1.272e-09, 0.0002529)
ob_bip001.rotation_mode = 'QUATERNION'
ob_bip001.rotation_quaternion = (0.7071, -0.008095, 0.008095, -0.7071)
ob_bip001.empty_display_size = 0.001
ob_bip001_pelvis.parent = ob_bip001
ob_bip001_pelvis.location = (0.0, 0.0, 0.0)
ob_bip001_pelvis.rotation_mode = 'QUATERNION'
ob_bip001_pelvis.rotation_quaternion = (0.5, -0.5, 0.5, -0.5)
ob_bip001_pelvis.empty_display_size = 0.001
ob_bip001_spine.parent = ob_bip001_pelvis
ob_bip001_spine.location = (0.001005, -1.397e-09, -1.206e-06)
ob_bip001_spine.rotation_mode = 'QUATERNION'
ob_bip001_spine.rotation_quaternion = (1.0, -2.08e-06, -0.0003982, -6.937e-07)
ob_bip001_spine.show_in_front = True
ob_scale_boots.parent = ob_bip001_spine
ob_scale_boots.location = (0.0, 0.0, 0.0)
ob_scale_boots.rotation_mode = 'QUATERNION'
ob_scale_boots.rotation_quaternion = (1.0, 0.0, 0.0, 0.0)
_vg = ob_scale_boots.vertex_groups.new(name='Bip001 L Calf')
for _i, _w in zip([18, 19, 20, 21, 22, 23, 24, 25, 26, 27, 28, 29, 30, 31, 32, 33, 34, 35, 48, 49, 50, 51, 52, 53, 54, 55, 56, 57, 58, 59, 213, 214, 216, 217, 229, 230, 233, 236, 279, 280, 281, 282, 283, 284, 285, 286, 287, 288, 289, 290, 291, 292, 293, 294, 295, 296, 297, 298, 299, 300, 301, 302, 303, 304, 305, 306, 307, 308, 309, 310, 311, 312, 313, 314, 315, 316, 317, 318, 319, 320, 321, 322, 323, 324, 325, 326, 327, 328, 329, 330], [1.0, 1.0, 1.0, 1.0, 1.0, 1.0, 1.0, 1.0, 1.0, 1.0, 1.0, 1.0, 1.0, 1.0, 1.0, 1.0, 1.0, 1.0, 1.0, 1.0, 1.0, 1.0, 1.0, 1.0, 1.0, 1.0, 1.0, 1.0, 1.0, 1.0, 0.5547, 0.5547, 0.5547, 0.5547, 0.5547, 0.5547, 0.5547, 0.5547, 0.9701, 0.5547, 0.5547, 0.9701, 0.5547, 0.9701, 0.5547, 0.9701, 0.5547, 0.9701, 0.5547, 0.9701, 1.0, 0.9701, 0.9701, 1.0, 0.9701, 0.9701, 0.9701, 1.0, 1.0, 0.9701, 0.9701, 1.0, 1.0, 0.9701, 1.0, 1.0, 1.0, 1.0, 1.0, 1.0, 1.0, 1.0, 1.0, 1.0, 1.0, 1.0, 1.0, 1.0, 1.0, 1.0, 1.0, 1.0, 1.0, 1.0, 1.0, 1.0, 1.0, 1.0, 1.0, 1.0]): _vg.add([_i], _w, 'REPLACE')
_vg = ob_scale_boots.vertex_groups.new(name='Bip001 L Foot')
for _i, _w in zip([63, 64, 65, 77, 78, 79, 82, 206, 207, 208, 209, 210, 211, 212, 213, 214, 215, 216, 217, 218, 219, 220, 221, 222, 223, 224, 225, 226, 227, 228, 229, 230, 231, 232, 233, 234, 235, 236, 237, 238, 239, 240, 241, 242, 243, 244, 245, 246, 247, 248, 249, 252, 255, 258, 259, 263, 268, 269, 270, 271, 272, 273, 274, 275, 276, 277, 278, 279, 280, 281, 282, 283, 284, 285, 286, 287, 288, 289, 290, 292, 293, 295, 296, 297, 300, 301, 304], [1.0, 1.0, 1.0, 1.0, 1.0, 1.0, 1.0, 1.0, 1.0, 1.0, 1.0, 1.0, 1.0, 1.0, 0.8321, 0.8321, 1.0, 0.8321, 0.8321, 1.0, 1.0, 1.0, 1.0, 1.0, 1.0, 1.0, 1.0, 1.0, 1.0, 1.0, 0.8321, 0.8321, 1.0, 1.0, 0.8321, 1.0, 1.0, 0.8321, 1.0, 1.0, 1.0, 1.0, 1.0, 1.0, 1.0, 1.0, 1.0, 1.0, 1.0, 1.0, 1.0, 1.0, 1.0, 1.0, 1.0, 1.0, 1.0, 1.0, 1.0, 1.0, 1.0, 1.0, 1.0, 1.0, 1.0, 1.0, 1.0, 0.2425, 0.8321, 0.8321, 0.2425, 0.8321, 0.2425, 0.8321, 0.2425, 0.8321, 0.2425, 0.8321, 0.2425, 0.2425, 0.2425, 0.2425, 0.2425, 0.2425, 0.2425, 0.2425, 0.2425]): _vg.add([_i], _w, 'REPLACE')
_vg = ob_scale_boots.vertex_groups.new(name='Bip001 L Toe0')
_vg.add([76, 80, 81, 250, 251, 253, 254, 256, 257, 260, 261, 262, 264, 265, 266, 267], 1.0, 'REPLACE')
_vg = ob_scale_boots.vertex_groups.new(name='Bip001 R Calf')
for _i, _w in zip([0, 1, 2, 3, 4, 5, 6, 7, 8, 9, 10, 11, 12, 13, 14, 15, 16, 17, 36, 37, 38, 39, 40, 41, 42, 43, 44, 45, 46, 47, 91, 95, 96, 101, 106, 109, 110, 113, 154, 155, 156, 157, 158, 159, 160, 161, 162, 163, 164, 165, 166, 167, 168, 169, 170, 171, 172, 173, 174, 175, 176, 177, 178, 179, 180, 181, 182, 183, 184, 185, 186, 187, 188, 189, 190, 191, 192, 193, 194, 195, 196, 197, 198, 199, 200, 201, 202, 203, 204, 205], [1.0, 1.0, 1.0, 1.0, 1.0, 1.0, 1.0, 1.0, 1.0, 1.0, 1.0, 1.0, 1.0, 1.0, 1.0, 1.0, 1.0, 1.0, 1.0, 1.0, 1.0, 1.0, 1.0, 1.0, 1.0, 1.0, 1.0, 1.0, 1.0, 1.0, 0.5547, 0.5547, 0.5547, 0.5547, 0.5547, 0.5547, 0.5547, 0.5547, 0.5547, 0.5547, 0.9701, 0.9701, 0.9701, 0.5547, 0.5547, 0.5547, 0.9701, 0.9701, 0.5547, 0.9701, 0.9701, 0.9701, 1.0, 1.0, 1.0, 0.9701, 0.9701, 1.0, 1.0, 0.9701, 1.0, 0.9701, 0.9701, 1.0, 0.9701, 1.0, 1.0, 1.0, 1.0, 1.0, 1.0, 1.0, 1.0, 1.0, 1.0, 1.0, 1.0, 1.0, 1.0, 1.0, 1.0, 1.0, 1.0, 1.0, 1.0, 1.0, 1.0, 1.0, 1.0, 1.0]): _vg.add([_i], _w, 'REPLACE')
_vg = ob_scale_boots.vertex_groups.new(name='Bip001 R Foot')
for _i, _w in zip([66, 67, 68, 70, 71, 72, 75, 83, 84, 85, 86, 87, 88, 89, 90, 91, 92, 93, 94, 95, 96, 97, 98, 99, 100, 101, 102, 103, 104, 105, 106, 107, 108, 109, 110, 111, 112, 113, 114, 115, 116, 117, 118, 119, 120, 121, 122, 123, 124, 125, 127, 128, 131, 133, 135, 138, 141, 146, 147, 148, 149, 150, 151, 152, 153, 154, 155, 156, 157, 158, 159, 160, 161, 162, 163, 164, 165, 166, 167, 171, 172, 175, 177, 178, 180], [1.0, 1.0, 1.0, 1.0, 1.0, 1.0, 1.0, 1.0, 1.0, 1.0, 1.0, 1.0, 1.0, 1.0, 1.0, 0.8321, 1.0, 1.0, 1.0, 0.8321, 0.8321, 1.0, 1.0, 1.0, 1.0, 0.8321, 1.0, 1.0, 1.0, 1.0, 0.8321, 1.0, 1.0, 0.8321, 0.8321, 1.0, 1.0, 0.8321, 1.0, 1.0, 1.0, 1.0, 1.0, 1.0, 1.0, 1.0, 1.0, 1.0, 1.0, 1.0, 1.0, 1.0, 1.0, 1.0, 1.0, 1.0, 1.0, 1.0, 1.0, 1.0, 1.0, 1.0, 1.0, 1.0, 1.0, 0.8321, 0.8321, 0.2425, 0.2425, 0.2425, 0.8321, 0.8321, 0.8321, 0.2425, 0.2425, 0.8321, 0.2425, 0.2425, 0.2425, 0.2425, 0.2425, 0.2425, 0.2425, 0.2425, 0.2425]): _vg.add([_i], _w, 'REPLACE')
_vg = ob_scale_boots.vertex_groups.new(name='Bip001 R Toe0')
_vg.add([60, 61, 62, 69, 73, 74, 126, 129, 130, 132, 134, 136, 137, 139, 140, 142, 143, 144, 145], 1.0, 'REPLACE')
_m = ob_scale_boots.modifiers.new('Armature', 'ARMATURE')
_m.object = ob_bip001_spine
ob_icosphere.location = (0.0, 0.0, 0.0)

# ---- collection membership
scene.collection.objects.link(ob_rootnode)
scene.collection.objects.link(ob_root_node)
scene.collection.objects.link(ob_bip001)
scene.collection.objects.link(ob_bip001_pelvis)
scene.collection.objects.link(ob_bip001_spine)
scene.collection.objects.link(ob_scale_boots)
col_gltf_not_exported.objects.link(ob_icosphere)

# ---- scene / render settings (as saved in the file)
scene.frame_start = 1; scene.frame_end = 250; scene.frame_set(1)
scene.render.engine = 'BLENDER_EEVEE_NEXT'
scene.cycles.sampling_pattern = 'TABULATED_SOBOL'
bpy.context.view_layer.update()

# ---- added for rendering (the .blend has no active camera and no usable light): camera, sun
cam_auto = bpy.data.cameras.new('AutoCamera')
cam_auto.lens = 50.0
cam_auto.sensor_width = 36.0
cam_auto.clip_end = 1000.0
ob_auto_camera = bpy.data.objects.new('AutoCamera', cam_auto)
scene.collection.objects.link(ob_auto_camera)
ob_auto_camera.location = (3.15365, -3.78438, 2.52292)
ob_auto_camera.rotation_euler = (1.09748, -7.21219e-08, 0.694738)
scene.camera = ob_auto_camera
light_auto_sun = bpy.data.lights.new('AutoSun', 'SUN')
light_auto_sun.energy = 3.0
light_auto_sun.angle = 0.0523599
ob_auto_sun = bpy.data.objects.new('AutoSun', light_auto_sun)
scene.collection.objects.link(ob_auto_sun)
ob_auto_sun.rotation_euler = (0.872665, 0.174533, 0.523599)
bpy.context.view_layer.update()

